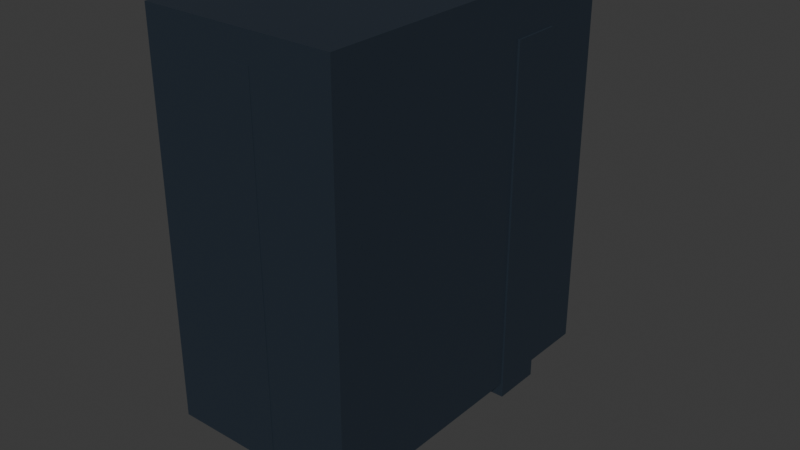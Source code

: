 # Source: hub.blend  (saved by Blender 5.1.29; exported with 4.5.12 LTS)
import bpy
from mathutils import Matrix  # noqa: F401  (used for matrix-valued properties, if any)

bpy.ops.wm.read_factory_settings(use_empty=True)
scene = bpy.context.scene
scene.name = 'Scene'

# ---- materials (node trees are filled in below, after node groups)
mat_brick_wall_world = bpy.data.materials.new('Brick Wall World')
mat_brick_wall_world.use_backface_culling_lightprobe_volume = False
mat_brick_floor = bpy.data.materials.new('Brick Floor')
mat_brick_floor.use_backface_culling_lightprobe_volume = False

# ---- material node trees
mat_brick_wall_world.use_nodes = True; mat_brick_wall_world.node_tree.nodes.clear()
_N = mat_brick_wall_world.node_tree.nodes; _L = mat_brick_wall_world.node_tree.links
n0 = _N.new('ShaderNodeBsdfPrincipled'); n0.name = 'Principled BSDF'; n0.location = (406, 372)
n0.inputs[2].default_value = 0.6127
n1 = _N.new('ShaderNodeOutputMaterial'); n1.name = 'Material Output'; n1.location = (809, 350)
n2 = _N.new('ShaderNodeMix'); n2.name = 'Mix'; n2.location = (226, 388)
n2.data_type = 'RGBA'
n2.blend_type = 'MULTIPLY'
n2.inputs[6].default_value = (0.01949, 0.03285, 0.05173, 1.0)
n3 = _N.new('ShaderNodeNormalMap'); n3.name = 'Normal Map'; n3.location = (177, 41)
n3.inputs[0].default_value = 0.4
_L.new(n0.outputs[0], n1.inputs[0])
_L.new(n2.outputs[2], n0.inputs[0])
_L.new(n3.outputs[0], n0.inputs[5])
n1.is_active_output = True
mat_brick_floor.use_nodes = True; mat_brick_floor.node_tree.nodes.clear()
_N = mat_brick_floor.node_tree.nodes; _L = mat_brick_floor.node_tree.links
n0 = _N.new('ShaderNodeBsdfPrincipled'); n0.name = 'Principled BSDF'; n0.location = (231, 281)
n0.inputs[2].default_value = 0.3255
n1 = _N.new('ShaderNodeOutputMaterial'); n1.name = 'Material Output'; n1.location = (521, 281)
n2 = _N.new('ShaderNodeMix'); n2.name = 'Mix'; n2.location = (-9, 325)
n2.data_type = 'RGBA'
n2.blend_type = 'MULTIPLY'
n2.inputs[6].default_value = (0.3547, 0.3547, 0.3547, 1.0)
n3 = _N.new('ShaderNodeNormalMap'); n3.name = 'Normal Map'; n3.location = (43, -17)
n3.inputs[0].default_value = 1.9
_L.new(n0.outputs[0], n1.inputs[0])
_L.new(n2.outputs[2], n0.inputs[0])
_L.new(n3.outputs[0], n0.inputs[5])
n1.is_active_output = True

# ---- world
world_world = bpy.data.worlds.new('World'); scene.world = world_world
world_world.use_nodes = True; world_world.node_tree.nodes.clear()
_N = world_world.node_tree.nodes; _L = world_world.node_tree.links
n0 = _N.new('ShaderNodeOutputWorld'); n0.name = 'World Output'; n0.location = (300, 300)
n1 = _N.new('ShaderNodeBackground'); n1.name = 'Background'; n1.location = (10, 300)
n1.inputs[0].default_value = (0.05088, 0.05088, 0.05088, 1.0)
_L.new(n1.outputs[0], n0.inputs[0])
n0.is_active_output = True
world_world.color = (0.05088, 0.05088, 0.05088)
world_world.sun_shadow_jitter_overblur = 0.0

# ---- meshes
me_mesh_0 = bpy.data.meshes.new('Mesh_0')
me_mesh_0.from_pydata([(-5.239, -6.741, 265.3), (1.823, -6.741, 265.3), (8.273, 8.75, 265.3), (8.273, -8.75, 265.3), (8.273, 8.75, -30.26), (-8.273, 8.75, 265.3), (-8.273, -8.75, -30.26), (8.273, -8.75, -30.26), (-8.273, 8.75, -30.26), (-8.273, -8.75, 265.3), (-5.239, 6.963, 265.3), (-5.239, 6.963, 267.6), (-5.239, -6.741, 267.6), (1.823, -6.741, 267.6), (1.823, 6.963, 265.3), (1.823, 6.963, 267.6), (-33.27, -13.75, 264.7), (-23.27, -13.75, 264.7), (-33.27, -13.75, 269.7), (-23.27, -13.75, 269.7), (-33.27, -23.75, 274.7), (-23.27, -23.75, 274.7), (-23.27, -23.75, 269.7), (-33.27, -23.75, 269.7), (-40.77, -23.75, -30.26), (-40.77, -46.25, -30.26), (-15.77, -46.25, 274.7), (-40.77, -46.25, 274.7), (-15.77, -46.25, -30.26), (-40.77, -23.75, 274.7), (-15.77, -23.75, 274.7), (-15.77, -23.75, -30.26), (-53.27, 13.75, 257.2), (-53.27, 13.75, -30.26), (-67.67, 13.75, -30.26), (-67.67, 33.75, -30.26), (-53.27, 33.75, -30.26), (-67.67, 33.75, 257.2), (-67.67, 13.75, 257.2), (-45.77, 83.75, 239.7), (-45.77, 83.75, -30.26), (-50.77, 88.75, -30.26), (-50.77, 83.75, -30.26), (-45.77, 88.75, -30.26), (-45.77, 88.75, 237.2), (-50.77, 83.75, 232.2), (-45.77, 83.75, 232.2), (-10.77, 83.75, -30.26), (-5.773, 88.75, -30.26), (-10.77, 88.75, -30.26), (-5.773, 83.75, -30.26), (-10.77, 88.75, 237.2), (-10.77, 83.75, 237.2), (-45.77, 83.01, 235.7), (-45.77, 81.64, 239.3), (-50.77, 81.64, 239.3), (-45.77, 82.05, 237.1), (-50.77, 82.05, 237.1), (-50.77, 83.01, 235.7), (-25.77, 56.25, 269.7), (-25.77, 56.25, 264.7), (-25.77, 83.75, 257.2), (-30.77, 83.75, 252.2), (-30.77, 56.25, 264.7), (-30.77, 56.25, 269.7), (-25.77, 83.75, 252.2), (-50.77, 88.75, 239.7), (-30.77, 88.75, 249.7), (-50.77, 83.75, 239.7), (-45.77, 83.75, 237.2), (-30.77, 83.75, 249.7), (-25.77, 88.75, 249.7), (-5.773, 88.75, 239.7), (-5.773, 83.75, 239.7), (-30.77, 83.75, 242.2), (-30.77, 83.75, 257.2), (-30.77, 88.75, 257.2), (-25.77, 83.75, 249.7), (-25.77, 88.75, 242.2), (-27.44, 83.75, 252.2), (-30.77, 88.75, 242.2), (-25.77, 88.75, 257.2), (-3.273, 53.25, -30.26), (6.727, 53.25, 257.2), (-3.273, 38.25, 257.2), (6.727, 38.25, 257.2), (-3.273, 53.25, 257.2), (6.727, 38.25, -30.26), (6.727, 53.25, -30.26), (-3.273, 38.25, -30.26), (-35.77, 92.5, -30.26), (-20.77, 92.5, 242.2), (-20.77, 92.5, -30.26), (-20.77, 60.0, -30.26), (-35.77, 60.0, 242.2), (-35.77, 60.0, -30.26), (-25.77, 83.75, 242.2), (-20.77, 60.0, 242.2), (-35.77, 92.5, 242.2), (-58.27, 8.75, -30.26), (-58.27, 3.75, -30.26), (-58.27, 3.75, 257.2), (-58.27, 8.75, 257.2), (-53.27, 8.75, -30.26), (-53.27, 3.75, -30.26), (-53.27, 3.75, 257.2), (-53.27, 8.75, 257.2), (-58.27, -3.198, -30.26), (-58.27, -3.198, 257.2), (-53.27, -3.198, -30.26), (-58.27, -10.7, -30.26), (-58.27, -10.7, 257.2), (-53.27, -10.7, 257.2), (-53.27, -3.198, 257.2), (-58.27, 33.75, 257.2), (-58.27, 33.75, -30.26), (-58.27, 61.25, 257.2), (-53.27, 33.75, 257.2), (-53.27, 56.25, 257.2), (-58.27, 61.25, -30.26), (-13.27, 61.25, 257.2), (-13.27, 56.25, 257.2), (-13.27, 56.25, -30.26), (-13.27, 61.25, -30.26), (-53.27, 61.25, -30.26), (-53.27, 61.25, -30.26), (-50.77, -13.75, -30.26), (-50.77, -18.75, 257.2), (-8.273, -18.75, 257.2), (-8.273, -18.75, -30.26), (-50.77, -18.75, -30.26), (-8.273, -13.75, -30.26), (-8.273, -13.75, 257.2), (-50.77, -13.75, 257.2), (-53.27, 56.25, -30.26), (-53.27, 56.25, 269.7), (-53.27, -13.75, 269.7), (-3.273, -13.75, 269.7), (-53.27, -13.75, -30.26), (-3.273, -13.75, -30.26), (-3.273, 56.25, 269.7), (-3.273, 56.25, -30.26), (-53.27, -10.7, -30.26)], [(79, 62), (79, 65), (89, 82), (95, 93)], [(21, 22, 17, 19), (9, 6, 7, 3), (43, 41, 66, 44), (6, 9, 5, 8), (137, 140, 135, 136), (2, 5, 9, 3), (15, 11, 12, 13), (0, 1, 13, 12), (14, 10, 11, 15), (15, 13, 1, 14), (138, 139, 137, 136), (18, 20, 21, 19), (16, 23, 20, 18), (10, 5, 9, 0), (25, 27, 29, 24), (29, 30, 31, 24), (25, 28, 26, 27), (26, 30, 29, 27), (31, 30, 26, 28), (37, 38, 32, 117), (38, 34, 33, 32), (34, 38, 37, 35), (40, 46, 45, 42), (66, 45, 68), (44, 46, 40, 43), (141, 140, 137, 139), (42, 45, 66, 41), (4, 8, 5, 2), (51, 72, 48, 49), (48, 72, 73, 50), (52, 47, 50, 73), (68, 55, 54, 39), (55, 57, 56, 54), (56, 39, 54), (53, 39, 56), (53, 46, 39), (131, 132, 128, 129), (128, 132, 133, 127), (100, 101, 102, 99), (68, 57, 55), (68, 58, 57), (58, 68, 45), (63, 64, 75, 62), (63, 62, 65, 60), (75, 68, 70), (44, 66, 67), (67, 66, 76), (68, 69, 70), (70, 69, 44, 67), (52, 77, 71), (61, 65, 73), (51, 71, 72), (65, 77, 73), (71, 81, 72), (81, 61, 73, 72), (71, 51, 52), (73, 77, 52), (52, 51, 73), (73, 51, 72), (76, 75, 61, 81), (77, 96, 78, 71), (76, 81, 71, 67), (67, 80, 74, 70), (62, 70, 77, 65), (97, 91, 98, 94), (62, 75, 70), (67, 71, 78, 80), (83, 88, 82, 86), (92, 90, 98, 91), (95, 94, 98, 90), (92, 91, 97, 93), (102, 106, 103, 99), (100, 104, 105, 101), (105, 106, 102, 101), (103, 106, 105, 104), (110, 111, 108, 107), (108, 113, 109, 107), (116, 119, 115, 114), (130, 129, 128, 127), (118, 121, 120, 116), (124, 119, 116, 120, 123), (122, 123, 120, 121), (130, 127, 133, 126), (123, 125, 124), (17, 22, 23, 16), (7, 4, 2, 3), (58, 45, 46, 53), (57, 58, 53, 56), (138, 136, 135, 134), (135, 140, 141, 134), (11, 10, 0, 12), (47, 52, 51, 49), (51, 52, 73, 72), (118, 116, 114, 117), (85, 83, 86, 84), (85, 87, 88, 83), (87, 85, 84, 89), (111, 112, 113, 108), (37, 117, 36, 35), (65, 61, 59, 60), (75, 64, 59, 61), (76, 66, 68, 75), (77, 70, 74, 96), (44, 69, 46), (110, 142, 112, 111)])
_uv = me_mesh_0.uv_layers.new(name='UVMap')
_uv.uv.foreach_set('vector', [0.5, 0.5, 0.5, 0.25, 1.0, 0.0, 1.0, 0.25, 1.0, 1.0, 1.0, 0.0, 0.0, 0.0, 0.0, 1.0, 0.0, 1.0, 1.0, 1.0, 1.0, 0.0, 0.0, 0.0, 1.0, 0.0, 0.0, 0.0, 0.0, 1.0, 1.0, 1.0, 0.0, 1.0, 1.0, 1.0, 1.0, 0.0, 0.0, 0.0, 0.0, 0.0, 0.0, 0.0, 0.0, 0.0, 0.0, 0.0, 1.0, 1.0, 1.0, 0.0, 0.0, 0.0, 0.0, 1.0, 1.0, 0.7618, 0.0, 0.7618, 0.0, 1.0, 1.0, 1.0, 0.0, 0.2382, 1.0, 0.2382, 1.0, 0.0, 0.0, 0.0, 0.0, 0.0, 0.0, 1.0, 0.2382, 1.0, 0.2382, 0.0, 0.0, 1.0, 0.0, 0.0, 0.0, 1.0, 0.0, 0.0, 0.0, 0.875, 0.0, 0.75, 1.0, 0.75, 1.0, 0.875, 0.0, 0.0, 0.5, 0.25, 0.5, 0.5, 0.0, 0.25, 0.8979, 0.1834, 1.0, 0.0, 0.0, 0.0, 0.1148, 0.1834, 1.0, 0.0, 0.0, 0.0, 0.0, 1.0, 1.0, 1.0, 1.0, 0.0, 0.0, 0.0, 0.0, 1.0, 1.0, 1.0, 1.0, 0.0, 0.0, 0.0, 0.0, 1.0, 1.0, 1.0, 0.0, 1.0, 1.0, 1.0, 1.0, 0.0, 0.0, 0.0, 1.0, 0.0, 0.0, 0.0, 0.0, 1.0, 1.0, 1.0, 1.0, 0.0, 0.0, 0.0, 0.0, 1.0, 1.0, 1.0, 1.0, 1.0, 1.0, 0.0, 0.0, 0.0, 0.0, 1.0, 1.0, 0.0, 0.0, 0.0, 0.0, 1.0, 1.0, 1.0, 0.0, 0.0, 0.0, 0.9725, 1.0, 0.9725, 1.0, 0.0, 0.0, 1.0, 0.02752, 0.0, 0.0, 0.0, 0.0, 0.0, 0.0, 0.9725, 0.0, 0.0, 1.0, 0.0, 1.0, 0.0, 0.0, 0.0, 0.0, 1.0, 1.0, 1.0, 1.0, 0.0, 1.0, 0.9725, 0.0, 1.0, 1.0, 1.0, 0.0, 1.0, 1.0, 1.0, 1.0, 0.0, 0.0, 0.0, 1.0, 0.0, 0.0, 0.0, 0.0, 1.0, 1.0, 1.0, 1.0, 0.0, 0.0, 0.0, 0.0, 1.0, 1.0, 1.0, 1.0, 1.0, 1.0, 0.0, 0.0, 0.0, 0.0, 1.0, 1.0, 0.7, 1.0, 0.8, 0.0, 0.8, 0.0, 0.7, 1.0, 0.8, 1.0, 0.9, 0.0, 0.9, 0.0, 0.8, 0.09591, 0.3253, 0.5, 0.5, 0.0, 0.4709, 0.3237, 0.2311, 0.5, 0.5, 0.09591, 0.3253, 0.3237, 0.2311, 0.5, 0.0, 0.5, 0.5, 1.0, 0.0, 0.0, 0.0, 0.0, 1.0, 1.0, 1.0, 0.0, 1.0, 1.0, 1.0, 1.0, 0.0, 0.0, 0.0, 1.0, 0.0, 0.0, 0.0, 0.0, 1.0, 1.0, 1.0, 0.5, 0.5, 0.9041, 0.3253, 1.0, 0.4709, 0.5, 0.5, 0.6763, 0.2311, 0.9041, 0.3253, 0.6763, 0.2311, 0.5, 0.5, 0.5, 0.0, 0.5, 0.3571, 0.5, 0.5, 0.0, 0.1429, 1.0, 0.6667, 0.5, 0.3571, 0.0, 0.0, 0.5, 0.375, 0.0, 0.0, 0.5, 0.5, 0.0, 0.0625, 0.5, 0.3125, 0.875, 0.0, 1.0, 0.0625, 0.5, 0.3125, 0.5, 0.3125, 1.0, 0.0625, 0.5, 0.5, 0.0, 0.0625, 0.125, 0.0, 0.5, 0.3125, 1.0, 0.5, 0.125, 0.0, 0.875, 0.0, 0.5, 1.0, 1.0, 0.625, 1.0, 0.75, 0.0, 0.75, 0.5, 0.5, 0.5, 0.375, 1.0, 0.0625, 0.125, 0.0, 0.5, 0.3125, 0.0, 0.0625, 0.5, 0.375, 0.5, 0.3125, 1.0, 0.0625, 0.5, 0.3125, 0.5, 0.5, 0.0, 0.0625, 0.0, 0.0, 0.0, 0.0, 0.0, 0.0, 0.0, 0.0, 0.0, 0.75, 0.0, 0.625, 1.0, 0.625, 1.0, 0.0625, 0.5, 0.3125, 0.875, 0.0, 1.0, 0.625, 0.0, 0.625, 1.0, 0.5, 1.0, 0.5, 0.0, 0.625, 0.0, 0.5, 1.0, 0.0, 0.0, 0.1429, 1.0, 0.875, 0.0, 0.0, 0.0, 0.5, 0.0, 0.000767, 0.8846, 0.6667, 0.5, 0.0, 1.0, 0.0, 0.0, 0.0, 0.5, 0.3125, 0.5, 1.0, 0.5, 1.0, 0.9992, 1.0, 0.7308, 0.3333, 1.0, 0.5, 1.0, 0.6667, 1.0, 0.5, 0.0, 0.5, 0.5, 0.375, 0.0, 1.0, 0.0, 0.0, 0.0, 1.0, 0.0, 0.0, 1.0, 0.6667, 1.0, 1.0, 1.0, 0.5, 0.5, 1.0, 0.5, 0.0, 0.8846, 0.6667, 0.9992, 1.0, 0.0, 0.0, 1.0, 0.0, 0.0, 0.0, 0.0, 0.0, 1.0, 0.0, 1.0, 1.0, 0.0, 1.0, 0.0, 0.0, 0.0, 0.0, 0.0, 0.0, 0.0, 1.0, 1.0, 1.0, 1.0, 0.0, 0.0, 0.0, 0.0, 1.0, 0.0, 0.0, 1.0, 0.0, 0.0, 0.0, 0.0, 1.0, 1.0, 1.0, 1.0, 0.0, 0.0, 0.0, 0.0, 1.0, 1.0, 1.0, 0.0, 1.0, 1.0, 1.0, 1.0, 0.0, 0.0, 0.0, 1.0, 0.0, 0.0, 0.0, 0.0, 1.0, 1.0, 1.0, 1.0, 0.0, 1.0, 1.0, 1.0, 0.0, 1.0, 1.0, 1.0, 0.0, 0.0, 0.0, 0.0, 0.0, 1.0, 1.0, 0.0, 1.0, 1.0, 1.0, 1.0, 0.0, 0.0, 0.0, 1.0, 0.0, 0.0, 0.0, 0.0, 1.0, 1.0, 1.0, 0.0, 0.0, 0.0, 1.0, 1.0, 1.0, 1.0, 0.0, 0.0, 1.0, 1.0, 1.0, 1.0, 0.0, 0.0, 0.0, 0.0, 1.0, 1.0, 1.0, 1.0, 0.0, 0.0, 0.0, 0.0, 1.0, 1.0, 0.0, 0.0, 0.0, 0.0, 1.0, 1.0, 1.0, 0.0, 1.0, 1.0, 1.0, 1.0, 0.9756, 1.0, 0.5, 1.0, 0.625, 0.0, 0.625, 0.0, 0.5, 1.0, 1.0, 1.0, 0.0, 0.0, 0.0, 0.0, 1.0, 1.0, 0.5, 1.0, 0.6, 0.0, 0.6, 0.0, 0.5, 1.0, 0.9, 1.0, 1.0, 0.0, 1.0, 0.0, 0.9, 1.0, 0.0, 0.0, 0.0, 0.0, 1.0, 1.0, 1.0, 1.0, 0.0, 0.0, 0.0, 0.0, 1.0, 1.0, 1.0, 0.0, 1.0, 0.2382, 1.0, 0.2382, 0.0, 0.0, 0.0, 1.0, 0.0, 0.0, 0.0, 0.0, 1.0, 1.0, 1.0, 1.0, 0.0, 0.0, 0.0, 0.0, 1.0, 1.0, 1.0, 0.8182, 1.0, 1.0, 0.0, 0.0, 0.0, 0.0, 1.0, 0.0, 0.0, 0.0, 0.0, 0.0, 0.0, 0.0, 0.0, 0.0, 0.0, 0.0, 0.0, 1.0, 0.0, 0.0, 0.0, 0.0, 0.0, 0.0, 0.0, 0.0, 0.0, 0.0, 0.0, 1.0, 1.0, 0.0, 1.0, 0.0, 0.0, 1.0, 0.0, 0.0, 1.0, 1.0, 1.0, 1.0, 0.0, 1.0, 1.0, 0.5, 0.375, 0.5, 0.5, 0.0, 0.0, 0.0, 0.0, 0.0, 0.1429, 0.5, 0.5, 0.0, 0.0, 1.0, 0.875, 0.5, 0.5, 1.0, 0.0625, 0.0, 0.0, 0.5, 0.5, 0.0, 0.5, 1.0, 0.5, 0.7308, 0.3333, 0.0, 0.000767, 0.875, 0.0, 0.125, 0.0, 0.0, 0.9725, 1.0, 0.0, 0.0, 0.0, 0.0, 1.0, 1.0, 1.0])
me_mesh_0.materials.append(mat_brick_wall_world)
me_mesh_0.update()
me_mesh_0.normals_split_custom_set([tuple(v) for v in zip(*[iter([1.0, -3.052e-07, 0.0, 1.0, -3.052e-07, 0.0, 1.0, -3.052e-07, 0.0, 1.0, -3.052e-07, 0.0, 0.0, -1.0, 1.707e-09, 0.0, -1.0, 1.707e-09, 0.0, -1.0, 1.707e-09, 0.0, -1.0, 1.707e-09, 0.0, 1.0, 0.0, 0.0, 1.0, 0.0, 0.0, 1.0, 0.0, 0.0, 1.0, 0.0, -1.0, 0.0, -3.227e-09, -1.0, 0.0, -3.227e-09, -1.0, 0.0, -3.227e-09, -1.0, 0.0, -3.227e-09, 0.0, 0.0, 1.0, 0.0, 0.0, 1.0, 0.0, 0.0, 1.0, 0.0, 0.0, 1.0, 0.0, 0.0, 1.0, 0.0, 0.0, 1.0, 0.0, 0.0, 1.0, 0.0, 0.0, 1.0, 0.0, 0.0, 1.0, 0.0, 0.0, 1.0, 0.0, 0.0, 1.0, 0.0, 0.0, 1.0, 0.0, -1.0, 0.0, 0.0, -1.0, 0.0, 0.0, -1.0, 0.0, 0.0, -1.0, 0.0, 0.0, 1.0, 0.0, 0.0, 1.0, 0.0, 0.0, 1.0, 0.0, 0.0, 1.0, 0.0, 1.0, 0.0, 0.0, 1.0, 0.0, 0.0, 1.0, 0.0, 0.0, 1.0, 0.0, 0.0, 0.0, -1.0, 0.0, 0.0, -1.0, 0.0, 0.0, -1.0, 0.0, 0.0, -1.0, 0.0, 0.0, 0.4472, 0.8944, 0.0, 0.4472, 0.8944, 0.0, 0.4472, 0.8944, 0.0, 0.4472, 0.8944, -1.0, 0.0, 0.0, -1.0, 0.0, 0.0, -1.0, 0.0, 0.0, -1.0, 0.0, 0.0, 7.735e-06, 0.0, 1.0, 7.735e-06, 0.0, 1.0, 7.735e-06, 0.0, 1.0, 7.735e-06, 0.0, 1.0, -1.0, 0.0, 0.0, -1.0, 0.0, 0.0, -1.0, 0.0, 0.0, -1.0, 0.0, 0.0, 0.0, 1.0, 0.0, 0.0, 1.0, 0.0, 0.0, 1.0, 0.0, 0.0, 1.0, 0.0, 0.0, -1.0, -1.601e-08, 0.0, -1.0, -1.601e-08, 0.0, -1.0, -1.601e-08, 0.0, -1.0, -1.601e-08, 0.0, 0.0, 1.0, 0.0, 0.0, 1.0, 0.0, 0.0, 1.0, 0.0, 0.0, 1.0, 1.0, 0.0, 0.0, 1.0, 0.0, 0.0, 1.0, 0.0, 0.0, 1.0, 0.0, 0.0, 0.0, 0.0, 1.0, 0.0, 0.0, 1.0, 0.0, 0.0, 1.0, 0.0, 0.0, 1.0, 0.0, -1.0, 0.0, 0.0, -1.0, 0.0, 0.0, -1.0, 0.0, 0.0, -1.0, 0.0, -1.0, 0.0, 0.0, -1.0, 0.0, 0.0, -1.0, 0.0, 0.0, -1.0, 0.0, 0.0, 0.0, -1.0, 0.0, 0.0, -1.0, 0.0, 0.0, -1.0, 0.0, 0.0, -1.0, 0.0, -1.0, 0.0, 0.0, -1.0, 0.0, 0.0, -1.0, 0.0, 0.0, 1.0, 0.0, 0.0, 1.0, 0.0, 0.0, 1.0, 0.0, 0.0, 1.0, 0.0, 0.0, 1.0, 0.0, 0.0, 1.0, 0.0, 0.0, 1.0, 0.0, 0.0, 1.0, 0.0, 0.0, -1.0, 0.0, 0.0, -1.0, 0.0, 0.0, -1.0, 0.0, 0.0, -1.0, 0.0, 0.0, 0.0, 1.0, 3.121e-09, 0.0, 1.0, 3.121e-09, 0.0, 1.0, 3.121e-09, 0.0, 1.0, 3.121e-09, 0.0, 1.0, 0.0, 0.0, 1.0, 0.0, 0.0, 1.0, 0.0, 0.0, 1.0, 0.0, 1.0, 0.0, 0.0, 1.0, 0.0, 0.0, 1.0, 0.0, 0.0, 1.0, 0.0, 0.0, 0.0, -1.0, 0.0, 0.0, -1.0, 0.0, 0.0, -1.0, 0.0, 0.0, -1.0, 0.0, 0.0, -0.2028, 0.9792, 0.0, -0.2028, 0.9792, 0.0, -0.2028, 0.9792, 0.0, -0.2028, 0.9792, 0.0, -0.9833, -0.1819, 0.0, -0.9833, -0.1819, 0.0, -0.9833, -0.1819, 0.0, -0.9833, -0.1819, 1.0, 2.395e-06, 0.0, 1.0, 2.395e-06, 0.0, 1.0, 2.395e-06, 0.0, 1.0, -3.102e-06, 0.0, 1.0, -3.102e-06, 0.0, 1.0, -3.102e-06, 0.0, 1.0, 0.0, 0.0, 1.0, 0.0, 0.0, 1.0, 0.0, 0.0, 1.0, 0.0, 0.0, 1.0, 0.0, 0.0, 1.0, 0.0, 0.0, 1.0, 0.0, 0.0, 0.0, 0.0, 1.0, 0.0, 0.0, 1.0, 0.0, 0.0, 1.0, 0.0, 0.0, 1.0, -1.0, 0.0, 0.0, -1.0, 0.0, 0.0, -1.0, 0.0, 0.0, -1.0, 0.0, 0.0, -1.0, -3.193e-06, 0.0, -1.0, -3.193e-06, 0.0, -1.0, -3.193e-06, 0.0, -1.0, 3.102e-06, 0.0, -1.0, 3.102e-06, 0.0, -1.0, 3.102e-06, 0.0, -1.0, 0.0, 0.0, -1.0, 0.0, 0.0, -1.0, 0.0, 0.0, -1.0, 0.0, 0.0, -1.0, 0.0, 0.0, -1.0, 0.0, 0.0, -1.0, 0.0, 0.0, 0.0, -0.4138, -0.9104, 0.0, -0.4138, -0.9104, 0.0, -0.4138, -0.9104, 0.0, -0.4138, -0.9104, 0.0, -1.0, 0.0, 0.0, -1.0, 0.0, 0.0, -1.0, 0.0, 0.0, 1.0, 0.0, 0.0, 1.0, 0.0, 0.0, 1.0, 0.0, 0.0, 1.0, 0.0, 0.0, 1.0, 0.0, 0.0, 1.0, 0.0, 0.0, -1.0, 0.0, 0.0, -1.0, 0.0, 0.0, -1.0, 0.0, 0.6402, 0.0, -0.7682, 0.6402, 0.0, -0.7682, 0.6402, 0.0, -0.7682, 0.6402, 0.0, -0.7682, -0.6402, 0.0, -0.7682, -0.6402, 0.0, -0.7682, -0.6402, 0.0, -0.7682, 0.0, -1.0, 0.0, 0.0, -1.0, 0.0, 0.0, -1.0, 0.0, 0.0, 1.0, 0.0, 0.0, 1.0, 0.0, 0.0, 1.0, 0.0, 0.0, -1.0, 0.0, 0.0, -1.0, 0.0, 0.0, -1.0, 0.0, 0.0, 1.0, 0.0, 0.0, 1.0, 0.0, 0.0, 1.0, 0.0, 0.6585, 0.0, 0.7526, 0.6585, 0.0, 0.7526, 0.6585, 0.0, 0.7526, 0.6585, 0.0, 0.7526, -0.6402, 0.0, -0.7682, -0.6402, 0.0, -0.7682, -0.6402, 0.0, -0.7682, 0.0, -1.0, 0.0, 0.0, -1.0, 0.0, 0.0, -1.0, 0.0, 0.4472, 0.0, -0.8944, 0.4472, 0.0, -0.8944, 0.4472, 0.0, -0.8944, 0.4472, 0.0, -0.8944, 0.4472, 0.0, -0.8944, 0.4472, 0.0, -0.8944, 0.0, 0.0, 1.0, 0.0, 0.0, 1.0, 0.0, 0.0, 1.0, 0.0, 0.0, 1.0, 1.0, 0.0, 0.0, 1.0, 0.0, 0.0, 1.0, 0.0, 0.0, 1.0, 0.0, 0.0, 0.0, 1.0, 0.0, 0.0, 1.0, 0.0, 0.0, 1.0, 0.0, 0.0, 1.0, 0.0, -1.0, 0.0, 0.0, -1.0, 0.0, 0.0, -1.0, 0.0, 0.0, -1.0, 0.0, 0.0, 0.0, -1.0, 0.0, 0.0, -1.0, 0.0, 0.0, -1.0, 0.0, 0.0, -1.0, 0.0, 0.0, 0.0, 1.0, 0.0, 0.0, 1.0, 0.0, 0.0, 1.0, 0.0, 0.0, 1.0, 0.0, 0.0, 0.0, 0.0, 0.0, 0.0, 0.0, 0.0, 0.0, 0.0, 1.0, 0.0, 0.0, 1.0, 0.0, 0.0, 1.0, 0.0, 0.0, 1.0, 0.0, 0.0, 1.0, 0.0, 0.0, 1.0, 0.0, 0.0, 1.0, 0.0, 0.0, 1.0, 0.0, 0.0, 1.0, 0.0, 0.0, 1.0, 0.0, 0.0, 1.0, 0.0, 0.0, 1.0, 0.0, -1.0, 0.0, 0.0, -1.0, 0.0, 0.0, -1.0, 0.0, 0.0, -1.0, 0.0, 0.0, 1.0, 0.0, 0.0, 1.0, 0.0, 0.0, 1.0, 0.0, 0.0, 1.0, 0.0, 0.0, 0.0, 1.0, 0.0, 0.0, 1.0, 0.0, 0.0, 1.0, 0.0, 0.0, 1.0, 0.0, 0.0, -1.0, 0.0, 0.0, -1.0, 0.0, 0.0, -1.0, 0.0, 0.0, -1.0, 0.0, 0.0, 0.0, 1.0, 0.0, 0.0, 1.0, 0.0, 0.0, 1.0, 0.0, 0.0, 1.0, 1.0, 0.0, 0.0, 1.0, 0.0, 0.0, 1.0, 0.0, 0.0, 1.0, 0.0, 0.0, -1.0, 0.0, 0.0, -1.0, 0.0, 0.0, -1.0, 0.0, 0.0, -1.0, 0.0, 0.0, 0.0, 1.0, 6.634e-09, 0.0, 1.0, 6.634e-09, 0.0, 1.0, 6.634e-09, 0.0, 1.0, 6.634e-09, -1.0, 0.0, 0.0, -1.0, 0.0, 0.0, -1.0, 0.0, 0.0, -1.0, 0.0, 0.0, 0.0, -1.0, 0.0, 0.0, -1.0, 0.0, 0.0, -1.0, 0.0, 0.0, -1.0, 0.0, 0.0, 0.0, 1.0, 0.0, 0.0, 1.0, 0.0, 0.0, 1.0, 0.0, 0.0, 1.0, 0.0, 1.0, 0.0, 0.0, 1.0, 0.0, 0.0, 1.0, 0.0, 0.0, 1.0, 0.0, 0.0, 1.0, 0.0, 1.0, 0.0, 0.0, 1.0, 0.0, 0.0, 1.0, 0.0, 0.0, 1.0, 0.0, 0.0, -1.0, 0.0, 0.0, -1.0, 0.0, 0.0, -1.0, 0.0, 0.0, -1.0, 0.0, 0.0, 0.0, 0.0, 1.0, 0.0, 0.0, 1.0, 0.0, 0.0, 1.0, 0.0, -0.4472, -0.8944, 0.0, -0.4472, -0.8944, 0.0, -0.4472, -0.8944, 0.0, -0.4472, -0.8944, 1.0, 0.0, -3.227e-09, 1.0, 0.0, -3.227e-09, 1.0, 0.0, -3.227e-09, 1.0, 0.0, -3.227e-09, 0.0, -0.9778, -0.2094, 0.0, -0.9778, -0.2094, 0.0, -0.9778, -0.2094, 0.0, -0.9778, -0.2094, 0.0, -0.827, -0.5622, 0.0, -0.827, -0.5622, 0.0, -0.827, -0.5622, 0.0, -0.827, -0.5622, -1.0, 0.0, 0.0, -1.0, 0.0, 0.0, -1.0, 0.0, 0.0, -1.0, 0.0, 0.0, 0.0, 1.0, 0.0, 0.0, 1.0, 0.0, 0.0, 1.0, 0.0, 0.0, 1.0, 0.0, -1.0, 0.0, 0.0, -1.0, 0.0, 0.0, -1.0, 0.0, 0.0, -1.0, 0.0, 0.0, -1.0, 0.0, 0.0, -1.0, 0.0, 0.0, -1.0, 0.0, 0.0, -1.0, 0.0, 0.0, -3.567e-05, -5.333e-09, 1.0, -8.363e-05, 0.0, 1.0, -3.567e-05, 2.146e-05, 1.0, -8.363e-05, -2.136e-05, 1.0, 0.0, 0.0, 1.0, 0.0, 0.0, 1.0, 0.0, 0.0, 1.0, 0.0, 0.0, 1.0, 0.0, 0.0, 1.0, 0.0, 0.0, 1.0, 0.0, 0.0, 1.0, 0.0, 0.0, 1.0, 1.0, 0.0, 0.0, 1.0, 0.0, 0.0, 1.0, 0.0, 0.0, 1.0, 0.0, 0.0, 0.0, -1.0, 0.0, 0.0, -1.0, 0.0, 0.0, -1.0, 0.0, 0.0, -1.0, 0.0, 0.0, 0.0, 1.0, 0.0, 0.0, 1.0, 0.0, 0.0, 1.0, 0.0, 0.0, 1.0, 0.0, 1.0, 0.0, 0.0, 1.0, 0.0, 0.0, 1.0, 0.0, 0.0, 1.0, 0.0, 1.0, 0.0, 0.0, 1.0, 0.0, 0.0, 1.0, 0.0, 0.0, 1.0, 0.0, 0.0, 0.0, 0.4138, 0.9104, 0.0, 0.4138, 0.9104, 0.0, 0.4138, 0.9104, 0.0, 0.4138, 0.9104, -0.6585, 0.0, 0.7526, -0.6585, 0.0, 0.7526, -0.6585, 0.0, 0.7526, -0.6585, 0.0, 0.7526, 0.0, -1.0, 0.0, 0.0, -1.0, 0.0, 0.0, -1.0, 0.0, 0.0, -1.0, 0.0, 1.0, 0.0, 0.0, 1.0, 0.0, 0.0, 1.0, 0.0, 0.0, 0.0, -1.0, -7.961e-09, 0.0, -1.0, -7.961e-09, 0.0, -1.0, -7.961e-09, 0.0, -1.0, -7.961e-09])] * 3)])
me_mesh_1 = bpy.data.meshes.new('Mesh_1')
me_mesh_1.from_pydata([(-0.02672, 239.1, -14.45), (-28.43, 196.6, -27.12), (28.38, 239.1, -27.12), (-0.02672, 196.6, -14.45), (28.38, 196.6, -27.12), (-28.43, 239.1, -27.12), (-6.855e-07, 118.5, -300.0), (40.0, 140.0, -45.0), (0.0003853, 147.1, -334.8), (-11.19, 139.6, -334.8), (-8.564, 143.6, -334.8), (11.75, 146.7, -300.0), (15.54, 140.0, -45.0), (-5.0, 200.0, -40.0), (0.009649, 151.6, -300.0), (-4.635, 146.2, -334.8), (4.635, 123.8, -38.5), (15.27, 141.3, -300.0), (15.54, 130.0, -45.0), (-5.271e-07, 122.9, -38.5), (15.54, 130.0, -40.0), (5.0, 119.5, -40.0), (-12.11, 135.0, -334.8), (8.564, 126.4, -38.5), (6.326, 119.7, -300.0), (-4.635, 123.8, -38.5), (-6.326, 119.7, -38.5), (-5.0, 119.5, -40.0), (-7.45, 120.5, -40.0), (-7.208e-07, 118.5, -38.5), (-5.0, 150.5, -45.0), (15.27, 128.7, -38.5), (11.69, 123.3, -38.5), (6.326, 119.7, -38.5), (-11.19, 130.4, -334.8), (14.52, 127.6, -45.0), (11.69, 123.3, -300.0), (-23.66, 104.3, -40.0), (5.0, 119.5, -45.0), (-5.0, 70.0, -45.0), (-5.0, 70.0, -40.0), (11.19, 130.4, -38.5), (-8.564, 126.4, -334.8), (12.11, 135.0, -334.8), (5.0, 70.0, -45.0), (11.19, 139.6, -334.8), (6.258, 150.2, -300.0), (-31.38, 159.3, -45.0), (11.66, 146.7, -38.5), (1.993e-07, 151.5, -45.0), (7.414, 149.5, -45.0), (6.25, 150.3, -41.5), (6.326, 150.3, -41.5), (8.564, 143.6, -334.8), (4.635, 146.2, -38.49), (8.564, 143.6, -38.5), (11.19, 139.6, -38.5), (-5.0, 200.0, -45.0), (15.27, 128.7, -300.0), (16.53, 135.0, -300.0), (-31.38, 159.3, -40.02), (5.0, 70.0, -40.0), (40.0, 130.0, -40.0), (-24.31, 166.4, -39.98), (-7.446, 149.5, -45.0), (-7.382, 149.5, -39.83), (5.0, 200.0, -40.0), (5.0, 200.0, -45.0), (24.26, 103.7, -40.0), (24.26, 103.7, -45.0), (16.53, 135.0, -38.5), (14.52, 142.4, -45.0), (14.55, 142.4, -39.94), (15.27, 141.3, -38.5), (12.11, 135.0, -38.5), (15.54, 140.0, -40.0), (24.17, 166.3, -39.94), (6.781, 149.3, -39.55), (24.21, 166.2, -45.0), (-8.564, 126.4, -38.5), (-11.19, 130.4, -38.5), (4.635, 146.2, -334.8), (-15.27, 128.7, -38.5), (-15.27, 128.7, -300.0), (40.0, 140.0, -40.0), (14.52, 127.6, -40.0), (-6.326, 150.3, -300.0), (-15.54, 130.0, -40.0), (-15.27, 141.3, -38.5), (-11.69, 146.7, -38.5), (-14.52, 142.4, -45.0), (-5.0, 119.5, -45.0), (-7.45, 120.5, -45.0), (-6.326, 119.7, -300.0), (-15.54, 140.0, -40.0), (-40.0, 140.0, -40.0), (-15.54, 140.0, -45.0), (-40.0, 140.0, -45.0), (11.19, 130.4, -334.8), (7.45, 120.5, -45.0), (7.45, 120.5, -40.0), (-4.635, 123.8, -334.8), (-14.53, 142.4, -39.98), (-15.27, 141.3, -300.0), (-15.54, 130.0, -45.0), (-40.0, 130.0, -40.0), (5.0, 150.5, -45.0), (5.714, 150.4, -41.5), (7.45, 149.5, -41.5), (-11.69, 123.3, -300.0), (5.002, 150.5, -40.0), (-11.69, 123.3, -45.0), (-12.11, 135.0, -38.5), (-11.69, 123.3, -38.5), (-14.52, 127.6, -45.0), (-14.52, 127.6, -40.0), (-4.635, 146.2, -38.5), (-8.564, 143.6, -38.5), (-5.0, 150.5, -40.0), (-7.699, 149.8, -41.5), (-11.19, 139.6, -38.5), (-16.53, 135.0, -38.5), (-16.53, 135.0, -300.0), (8.564, 126.4, -334.8), (-0.005209, 151.5, -38.5), (-11.69, 146.7, -300.0), (-5.271e-07, 122.9, -334.8), (4.635, 123.8, -334.8), (0.0003853, 147.1, -38.5), (-18.78, 200.4, -300.0), (-18.78, 235.4, -27.81), (-5.059, 200.4, -41.5), (-18.78, 200.4, -27.81), (-18.78, 235.4, -300.0), (18.72, 200.4, -300.0), (18.72, 200.4, -27.81), (18.72, 235.4, -27.81), (18.72, 235.4, -300.0), (-80.0, 155.0, -300.0), (-40.0, 140.8, -23.09), (-40.0, 130.8, -23.09), (-68.8, 140.8, -32.77), (-60.0, 142.5, -10.0), (-60.0, 142.5, 2.5), (-40.0, 155.0, -10.0), (-40.0, 130.0, -45.0), (-40.0, 155.0, -300.0), (-40.0, 140.8, -32.77), (-60.0, 127.5, -10.0), (-40.0, 115.0, -300.0), (-80.0, 155.0, -10.0), (-80.0, 115.0, -300.0), (-40.0, 115.0, -10.0), (-75.0, 142.5, -10.0), (-80.0, 115.0, -10.0), (-65.0, 142.5, 2.5), (-68.8, 140.8, -23.09), (-68.8, 130.8, -32.77), (-68.8, 130.8, -23.09), (-60.0, 127.5, 2.5), (-65.0, 127.5, 2.5), (-75.0, 127.5, -10.0), (-40.0, 130.8, -32.77), (40.0, 115.0, -300.0), (80.0, 115.0, -300.0), (40.0, 130.0, -45.0), (40.0, 155.0, -300.0), (40.0, 115.0, -10.0), (40.0, 155.0, -10.0), (80.0, 115.0, -10.0), (80.0, 155.0, -10.0), (80.0, 155.0, -300.0), (7.443, 149.5, -41.5), (7.693, 200.4, -41.5), (7.738, 148.7, -38.53), (5.041, 150.4, -38.46), (7.699, 200.4, -38.51), (7.704, 149.8, -41.5), (5.055, 200.4, -41.5), (5.066, 200.4, -38.49), (5.059, 150.5, -41.5), (-5.059, 150.5, -39.93), (-7.699, 200.4, -38.5), (-7.699, 149.4, -38.5), (-5.059, 150.5, -41.5), (-7.699, 200.4, -41.5), (-5.059, 150.5, -38.5), (-6.326, 150.3, -38.5), (-5.059, 200.4, -38.5), (-43.11, 102.5, -300.0), (-30.73, 111.3, -45.0), (-30.73, 111.3, -40.0), (-43.11, 102.5, -37.85), (-32.5, 91.89, -300.0), (-23.66, 104.3, -45.0), (-32.5, 113.1, -300.0), (-32.5, 113.1, -37.85), (-21.89, 102.5, -37.85), (-32.5, 91.89, -37.85), (-21.89, 102.5, -300.0), (22.16, 101.6, -38.39), (31.33, 110.7, -40.0), (31.33, 110.7, -45.0), (32.76, 90.96, -38.39), (43.37, 101.6, -38.39), (32.76, 112.2, -38.39), (32.76, 112.2, -300.0), (22.16, 101.6, -300.0), (32.76, 90.96, -300.0), (43.37, 101.6, -300.0), (22.16, 168.3, -300.0), (43.37, 168.3, -300.0), (32.76, 178.9, -300.0), (32.76, 157.7, -300.0), (22.16, 168.3, -38.39), (32.76, 157.7, -38.39), (31.25, 159.2, -45.0), (31.22, 159.2, -40.06), (43.37, 168.3, -38.39), (32.76, 178.9, -38.39), (-22.43, 168.3, -300.0), (-43.64, 168.3, -300.0), (-33.04, 178.9, -300.0), (-43.64, 168.3, -38.39), (-33.04, 157.7, -38.39), (-24.31, 166.4, -45.0), (-33.04, 157.7, -300.0), (-33.04, 178.9, -38.39), (-22.43, 168.3, -38.39), (-0.1625, 144.8, -353.9), (-0.1625, 144.8, -37.57), (3.592, 144.1, -353.9), (3.592, 144.1, -37.57), (6.776, 141.9, -353.9), (6.776, 141.9, -37.57), (8.903, 138.8, -353.9), (8.903, 138.8, -37.57), (9.649, 135.0, -353.9), (9.649, 135.0, -37.57), (8.903, 131.2, -353.9), (8.903, 131.2, -37.57), (6.776, 128.1, -353.9), (6.776, 128.1, -37.57), (3.592, 125.9, -353.9), (3.592, 125.9, -37.57), (-0.1625, 125.2, -353.9), (-0.1625, 125.2, -37.57), (-3.917, 125.9, -353.9), (-3.917, 125.9, -37.57), (-7.101, 128.1, -353.9), (-7.101, 128.1, -37.57), (-9.228, 131.2, -353.9), (-9.228, 131.2, -37.57), (-9.975, 135.0, -353.9), (-9.975, 135.0, -37.57), (-9.228, 138.8, -353.9), (-9.228, 138.8, -37.57), (-7.101, 141.9, -353.9), (-7.101, 141.9, -37.57), (-3.917, 144.1, -353.9), (-3.917, 144.1, -37.57), (4.657e-08, 140.8, -218.3), (-0.1625, 140.6, -37.06), (2.151, 140.4, -218.3), (1.989, 140.2, -37.06), (3.975, 139.2, -218.3), (3.813, 139.0, -37.06), (5.194, 137.4, -218.3), (5.031, 137.2, -37.06), (5.622, 135.2, -218.3), (5.459, 135.0, -37.06), (5.194, 133.1, -218.3), (5.031, 132.8, -37.06), (3.975, 131.2, -218.3), (3.813, 131.0, -37.06), (2.151, 130.0, -218.3), (1.989, 129.8, -37.06), (4.657e-08, 129.6, -218.3), (-0.1625, 129.4, -37.06), (-2.151, 130.0, -218.3), (-2.314, 129.8, -37.06), (-3.975, 131.2, -218.3), (-4.138, 131.0, -37.06), (-5.194, 133.1, -218.3), (-5.357, 132.8, -37.06), (-5.622, 135.2, -218.3), (-5.784, 135.0, -37.06), (-5.194, 137.4, -218.3), (-5.357, 137.2, -37.06), (-3.975, 139.2, -218.3), (-4.138, 139.0, -37.06), (-2.151, 140.4, -218.3), (-2.314, 140.2, -37.06)], [(51, 52), (186, 187), (30, 49), (14, 49), (50, 177), (119, 64), (177, 77), (114, 111), (111, 109), (111, 92), (180, 110), (180, 107), (51, 107), (183, 89), (183, 187), (131, 188), (131, 178)], [(1, 4, 3), (2, 5, 0), (2, 0, 3, 4), (1, 5, 2, 4), (1, 3, 0, 5), (19, 29, 33, 16), (79, 113, 26, 25), (19, 25, 26, 29), (50, 77, 76, 78), (23, 16, 33, 32), (225, 64, 90, 47), (80, 79, 42, 34), (79, 25, 101, 42), (55, 54, 81, 53), (23, 41, 98, 123), (217, 72, 71, 216), (67, 66, 110, 106), (57, 13, 66, 67), (85, 201, 202, 35), (112, 80, 34, 22), (38, 21, 61, 44), (112, 121, 82, 80), (23, 32, 31, 41), (41, 74, 43, 98), (100, 99, 69, 68), (19, 16, 127, 126), (54, 128, 8, 81), (141, 157, 162, 147), (116, 117, 10, 15), (191, 115, 114, 190), (158, 157, 141, 156), (96, 97, 95, 94), (7, 165, 18, 12), (56, 55, 53, 45), (59, 17, 73, 70), (59, 70, 31, 58), (20, 62, 84, 75), (64, 225, 63, 65), (57, 67, 106, 30), (88, 89, 125, 103), (16, 23, 123, 127), (194, 92, 28, 37), (39, 44, 61, 40), (44, 39, 91, 38), (80, 82, 113, 79), (120, 88, 121, 112), (27, 91, 39, 40), (17, 11, 48, 73), (47, 90, 102, 60), (13, 118, 110, 66), (31, 32, 36, 58), (102, 65, 63, 60), (186, 118, 13, 188), (128, 116, 15, 8), (78, 216, 71, 50), (82, 121, 122, 83), (128, 124, 187, 116), (93, 6, 29, 26), (83, 109, 113, 82), (74, 56, 45, 43), (13, 57, 30, 118), (55, 56, 73, 48), (61, 21, 27, 40), (6, 24, 33, 29), (97, 96, 104, 145), (175, 124, 128, 54), (18, 165, 62, 20), (120, 112, 22, 9), (32, 33, 24, 36), (87, 105, 145, 104), (95, 105, 87, 94), (177, 180, 178, 173), (48, 175, 54, 55), (46, 14, 124, 175), (73, 56, 74, 70), (89, 88, 120, 117), (70, 74, 41, 31), (140, 139, 144, 152), (86, 187, 124, 14), (116, 187, 89, 117), (184, 181, 118), (121, 88, 103, 122), (129, 132, 130, 133), (130, 136, 137, 133), (129, 134, 135, 132), (138, 150, 144, 146), (158, 156, 139, 140), (162, 157, 158, 140), (142, 143, 159, 148), (146, 144, 139, 147), (152, 144, 150, 154), (159, 160, 161, 148), (138, 151, 154, 150), (152, 154, 151, 149), (161, 160, 155, 153), (143, 142, 153, 155), (160, 159, 143, 155), (163, 164, 169, 167), (171, 170, 169, 164), (166, 168, 170, 171), (166, 163, 167, 168), (186, 188, 182, 183), (172, 177, 108), (12, 75, 84, 7), (172, 52, 177), (176, 174, 177, 173), (181, 184, 186), (182, 185, 119, 183), (189, 192, 196, 195), (193, 198, 192, 189), (197, 198, 193, 199), (198, 197, 196, 192), (199, 195, 196, 197), (200, 207, 208, 203), (209, 206, 205, 204), (207, 200, 205, 206), (204, 203, 208, 209), (219, 218, 211, 212), (214, 219, 212, 210), (218, 215, 213, 211), (221, 223, 227, 222), (224, 223, 221, 226), (223, 224, 228, 227), (226, 220, 228, 224), (222, 227, 228, 220), (169, 170, 168, 167), (136, 135, 134, 137), (210, 213, 215, 214), (219, 214, 215, 218), (203, 204, 205, 200), (26, 113, 109, 93), (140, 152, 149, 162), (147, 162, 149, 146), (194, 190, 114, 92), (37, 28, 115, 191), (35, 202, 69, 99), (85, 100, 68, 201), (89, 187, 86, 125), (175, 179, 178, 110), (176, 179, 175, 174), (72, 217, 76, 77), (46, 175, 48, 11), (25, 19, 126, 101), (117, 120, 9, 10), (147, 139, 156, 141), (229, 230, 232, 231), (231, 232, 234, 233), (233, 234, 236, 235), (235, 236, 238, 237), (237, 238, 240, 239), (239, 240, 242, 241), (241, 242, 244, 243), (243, 244, 246, 245), (245, 246, 248, 247), (247, 248, 250, 249), (249, 250, 252, 251), (251, 252, 254, 253), (253, 254, 256, 255), (255, 256, 258, 257), (232, 230, 260, 258, 256, 254, 252, 250, 248, 246, 244, 242, 240, 238, 236, 234), (257, 258, 260, 259), (259, 260, 230, 229), (261, 262, 264, 263), (263, 264, 266, 265), (265, 266, 268, 267), (267, 268, 270, 269), (269, 270, 272, 271), (271, 272, 274, 273), (273, 274, 276, 275), (275, 276, 278, 277), (277, 278, 280, 279), (279, 280, 282, 281), (281, 282, 284, 283), (283, 284, 286, 285), (285, 286, 288, 287), (287, 288, 290, 289), (264, 262, 292, 290, 288, 286, 284, 282, 280, 278, 276, 274, 272, 270, 268, 266), (289, 290, 292, 291), (291, 292, 262, 261)])
me_mesh_1.polygons.foreach_set('material_index', [0, 0, 0, 0, 0, 0, 0, 0, 1, 0, 1, 0, 0, 0, 0, 1, 0, 0, 1, 0, 1, 0, 0, 0, 1, 0, 0, 0, 0, 1, 0, 1, 1, 0, 0, 0, 1, 1, 0, 0, 0, 1, 1, 1, 0, 0, 1, 0, 1, 1, 0, 1, 0, 0, 1, 0, 0, 0, 0, 0, 0, 0, 1, 0, 1, 0, 1, 0, 0, 1, 1, 0, 0, 0, 0, 0, 0, 0, 0, 0, 0, 0, 0, 0, 0, 0, 0, 0, 0, 0, 0, 0, 0, 0, 0, 0, 0, 0, 0, 0, 0, 0, 0, 1, 0, 0, 0, 0, 0, 0, 0, 0, 0, 0, 0, 0, 0, 0, 0, 0, 0, 0, 0, 0, 0, 0, 0, 0, 0, 0, 0, 0, 0, 1, 1, 1, 1, 0, 0, 0, 1, 0, 0, 0, 0, 0, 0, 0, 0, 0, 0, 0, 0, 0, 0, 0, 0, 0, 0, 0, 0, 0, 0, 0, 0, 0, 0, 0, 0, 0, 0, 0, 0, 0, 0, 0, 0, 0, 0])
_uv = me_mesh_1.uv_layers.new(name='UVMap')
_uv.uv.foreach_set('vector', [0.7397, 0.6829, 0.7397, -2.498e-08, 0.8293, 0.3414, 0.8293, 0.6829, 0.8293, 1.123e-08, 0.9189, 0.3414, 0.7397, -9.604e-09, 0.7397, 0.2092, 0.3813, 0.2092, 0.3813, -9.604e-09, 0.08105, 2.292e-08, 0.3813, 5.522e-08, 0.3813, 0.6829, 0.08105, 0.6829, 0.3813, 0.5225, 0.3813, 0.2092, 0.7397, 0.2092, 0.7397, 0.5225, 0.1587, 0.2925, 0.06378, 0.2168, 0.1816, 0.07612, 0.2451, 0.1894, 0.112, 0.5729, 1.112e-07, 0.5995, 5.368e-08, 0.4005, 0.112, 0.4271, 0.1587, 0.2925, 0.112, 0.4271, 5.368e-08, 0.4005, 0.06378, 0.2168, 6.341e-07, 0.02516, 0.2215, 3.363e-07, 0.2055, 0.9998, -4.311e-08, 1.0, 0.3579, 0.1336, 0.2451, 0.1894, 0.1816, 0.07612, 0.3356, 6.256e-08, 0.3513, 1.833e-08, 0.3515, 1.0, 4.995e-07, 0.9999, 0.0001083, 5.65e-12, 0.09183, 0.593, 0.08358, 0.5935, 0.08261, 0.0002617, 0.09007, 0.0002392, 0.08358, 0.5935, 0.07548, 0.5938, 0.07516, 0.0002759, 0.08261, 0.0002617, 0.0194, 0.5939, 0.01167, 0.5931, 0.01554, 8.256e-05, 0.02299, 0.0001229, 0.05174, 0.594, 0.04369, 0.5937, 0.04534, 0.0002421, 0.0528, 0.000264, 0.001856, 0.9986, -6.452e-07, -2.134e-09, 0.2111, -1.282e-08, 0.2078, 1.0, 1.0, 0.0, 0.0, 0.0, 0.0, 0.3805, 1.0, 0.3805, 1.0, 1.0, 1.0, 0.0, 0.0, 0.0, 0.0, 1.0, 0.1762, -9.195e-09, 0.1762, 1.0, 2.229e-07, 1.0, 1.863e-07, -9.717e-15, 0.1001, 0.5933, 0.09183, 0.593, 0.09007, 0.0002392, 0.09752, 0.0002091, -0.09208, -0.9235, 0.1918, -0.9235, 0.1918, 1.924, -0.09208, 1.924, 0.2451, 0.8106, 0.1816, 0.9239, 0.06378, 0.7832, 0.1587, 0.7075, 0.3579, 0.1336, 0.3356, 6.256e-08, 0.5023, 2.992e-08, 0.48, 0.1336, 0.04369, 0.5937, 0.03548, 0.5932, 0.03789, 0.0002123, 0.04534, 0.0002421, -2.689e-07, 7.661e-07, 0.1762, 7.569e-07, 0.1762, 1.0, -2.323e-07, 1.0, 0.06747, 0.5941, 0.05961, 0.5945, 0.06025, 0.0002772, 0.06771, 0.0002812, 0.01167, 0.5931, 0.004195, 0.592, 0.007625, 4.923e-08, 0.01554, 8.256e-05, 0.5675, 0.4016, 0.5433, 0.4016, 0.5433, 0.2831, 0.5675, 0.2831, 0.1238, 0.5929, 0.1161, 0.5932, 0.1124, 0.0001252, 0.1199, 7.036e-05, 4.311e-08, 1.0, -2.978e-14, -6.907e-07, 0.2151, -7.002e-07, 0.2151, 1.0, 0.5433, 0.6387, 0.5668, 0.6387, 0.5668, 0.6798, 0.5433, 0.6798, 0.2016, 4.047e-08, 0.2016, 1.0, -1.107e-07, 1.0, -1.538e-07, 9.881e-09, 0.2711, 1.003, -0.1868, 1.003, -0.1868, -0.1645, 0.2711, -0.1645, 0.0273, 0.5936, 0.0194, 0.5939, 0.02299, 0.0001229, 0.03044, 0.0001745, 0.03479, 1.0, 0.02599, 1.0, 0.02712, 0.6016, 0.03542, 0.6018, 0.03479, 1.0, 0.03542, 0.6018, 0.04375, 0.6018, 0.04359, 1.0, 0.2711, 1.003, 0.2711, -0.1645, 0.7289, -0.1645, 0.7289, 1.003, 2.371e-07, 0.9976, 2.736e-07, 3.897e-07, 0.1761, 3.989e-07, 0.1812, 1.0, 1.0, 1.0, 0.0, 1.0, 1.0, 0.3805, 1.0, 0.6195, 0.1085, 0.6013, 0.1166, 0.6009, 0.1228, 0.9991, 0.114, 0.9992, 0.05961, 0.5945, 0.05174, 0.594, 0.0528, 0.000264, 0.06025, 0.0002772, 0.2151, 9.533e-09, 0.2151, 1.0, 2.928e-07, 1.0, 3.359e-07, 1.489e-14, 1.9, -0.9005, -0.9005, -0.9005, -0.9005, 1.9, 1.9, 1.9, 0.2996, 1.503, -0.1002, 1.503, -0.1002, -0.5026, 0.2996, -0.5026, 0.1587, 0.7075, 0.06378, 0.7832, 1.112e-07, 0.5995, 0.112, 0.5729, 0.3579, 0.8664, 0.3356, 1.0, 0.1816, 0.9239, 0.2451, 0.8106, -0.05875, -0.5892, 0.1584, -0.5892, 0.1584, 1.589, -0.05875, 1.589, 0.02599, 1.0, 0.01716, 1.0, 0.01916, 0.6011, 0.02712, 0.6016, 0.1761, 0.0, 0.1766, 1.0, 0.0, 1.0, 0.001271, 0.0002157, -0.127, 1.637, -0.127, -0.6367, 0.3264, -0.6367, 0.3263, 1.637, 0.04375, 0.6018, 0.05182, 0.6017, 0.0524, 1.0, 0.04359, 1.0, 0.0, 0.00245, 0.352, 3.192e-07, 0.3504, 1.0, 0.0, 0.9997, 0.0, 0.0, 0.0, 0.0, 0.0, 0.0, 0.0, 0.0, 0.1312, 0.5919, 0.1238, 0.5929, 0.1199, 7.036e-05, 0.1278, 4.447e-08, 0.003335, -8.183e-08, 0.4183, 0.000468, 0.4183, 0.9995, 4.311e-08, 1.0, 0.09192, 0.6017, 0.1003, 0.6015, 0.1052, 0.9994, 0.09639, 0.9995, 0.6792, 0.7075, 0.7738, 0.7831, 0.6563, 0.9239, 0.5928, 0.8106, 0.07879, 0.9998, 0.06999, 0.9998, 0.06736, 0.6017, 0.07537, 0.6017, 0.09639, 0.9995, 0.08759, 0.9997, 0.08354, 0.6017, 0.09192, 0.6017, 0.03548, 0.5932, 0.0273, 0.5936, 0.03044, 0.0001745, 0.03789, 0.0002123, 0.0, 1.0, 1.0, 1.0, 1.0, 0.6195, 0.0, 0.6195, 0.7259, 0.4271, 0.6792, 0.2925, 0.7741, 0.2168, 0.8369, 0.4008, -0.9005, 1.9, -0.9005, -0.9005, -0.426, -0.9005, -0.426, 1.9, 0.06999, 0.9998, 0.0612, 0.9999, 0.0596, 0.6016, 0.06736, 0.6017, 3.507e-07, 1.0, 3.076e-07, 3.162e-07, 0.4032, 2.983e-07, 0.4032, 1.0, 0.8214, 0.634, 0.7738, 0.7831, 0.6792, 0.7075, 0.7259, 0.5729, 0.9578, -0.1645, 0.9578, 1.003, 0.7289, 1.003, 0.7289, -0.1645, 0.1082, 0.5934, 0.1001, 0.5933, 0.09752, 0.0002091, 0.105, 0.0001713, 0.05182, 0.6017, 0.0596, 0.6016, 0.0612, 0.9999, 0.0524, 1.0, 0.2016, 3.059e-08, 0.2016, 1.0, -1.107e-07, 1.0, -1.538e-07, 3.952e-08, 0.4032, 1.0, -1.107e-07, 1.0, -1.538e-07, 7.905e-08, 0.4032, 2.166e-08, 0.1801, 6.091e-08, 0.2161, 0.01226, 0.216, 0.8212, 0.1801, 0.8212, 0.8369, 0.4008, 0.8214, 0.634, 0.7259, 0.5729, 0.7259, 0.4271, 0.008204, 0.9999, -6.313e-09, 0.9999, 0.002293, 0.5994, 0.009324, 0.6001, 0.7741, 0.2168, 0.6792, 0.2925, 0.5928, 0.1894, 0.6563, 0.07612, 0.5023, 1.0, 0.3356, 1.0, 0.3579, 0.8664, 0.48, 0.8664, 0.6563, 0.07612, 0.5928, 0.1894, 0.48, 0.1336, 0.5023, 2.992e-08, 0.3822, 0.04514, 0.3533, 0.04514, 0.3122, 3.289e-09, 0.4278, 3.289e-09, 0.1316, 0.9989, 0.1247, 0.6002, 0.1332, 0.5987, 0.1404, 0.9987, 0.5928, 0.8106, 0.6563, 0.9239, 0.5023, 1.0, 0.48, 0.8664, 0.7, 0.012, 0.7, 0.005732, 0.7006, 0.006, 0.1003, 0.6015, 0.1085, 0.6013, 0.114, 0.9992, 0.1052, 0.9994, 0.3119, 1.0, 0.3119, 0.0, 0.4197, 0.0, 0.4197, 1.0, 0.08105, 0.0, 0.1965, 0.0, 0.1965, 1.0, 0.08105, 1.0, 0.3119, 1.0, 0.1965, 1.0, 0.1965, -4.204e-08, 0.3119, -4.204e-08, 0.08105, 1.0, 0.08105, 0.0, 0.1966, 2.165e-09, 0.1966, 1.0, 0.5433, 0.1646, 0.5675, 0.1646, 0.5675, 0.2831, 0.5433, 0.2831, 0.5668, 0.5202, 0.5668, 0.6387, 0.5433, 0.6387, 0.5433, 0.5202, 0.9189, 0.498, 0.6748, 0.498, 0.6748, -1.894e-07, 0.9189, -1.632e-07, 0.3122, 1.0, 0.3122, 3.289e-09, 0.3533, 0.04514, 0.3533, 0.07852, 0.5433, -1.308e-08, 0.6402, -2.67e-09, 0.6402, 0.1646, 0.5433, 0.1646, 0.4307, 0.498, 0.4307, 0.332, 0.6748, 3.172e-07, 0.6748, 0.498, 0.5433, 1.0, 0.4278, 1.0, 0.4278, -3.289e-09, 0.5433, -3.289e-09, 0.1966, -1.042e-09, 0.3122, -5.373e-09, 0.3122, 1.0, 0.1966, 1.0, 0.08105, 0.5322, 0.08105, 0.08689, 0.4307, 0.08689, 0.4307, 0.5322, 0.4307, 0.498, 0.6748, 0.498, 0.6748, 0.996, 0.4307, 0.664, 0.08105, 0.08689, 0.08105, 0.0, 0.4307, 0.0, 0.4307, 0.08689, 0.1966, 1.0, 0.08105, 1.0, 0.08105, 0.0, 0.1966, 2.165e-09, 0.3122, 1.0, 0.3122, -3.289e-09, 0.4278, -3.289e-09, 0.4278, 1.0, 0.1966, 1.0, 0.1966, -1.042e-09, 0.3122, -5.373e-09, 0.3122, 1.0, 0.5433, 1.0, 0.4278, 1.0, 0.4278, 0.0, 0.5433, 0.0, 0.1244, 0.02292, 0.1244, 1.0, 0.08105, 1.0, 0.08105, 0.0, 0.02487, 0.0967, 0.02942, 0.0, 0.02478, 0.09413, 1.187, 1.003, 0.9578, 1.003, 0.9578, -0.1645, 1.187, -0.1645, 0.02487, 0.0967, 0.03879, 0.52, 0.02942, 0.0, 0.1151, -3.873e-08, 0.1151, 0.9999, 0.0813, 0.9801, 0.08105, 1.684e-05, 0.4777, 0.9565, 1.0, 0.9565, 0.0, 0.9565, 0.0, 0.9734, 0.0, 0.0, 0.0, 0.0, 0.0, 0.02168, 0.129, 1.0, 0.129, 1.987e-09, 0.1769, 3.975e-09, 0.1769, 1.0, 0.08105, 1.0, 0.08105, -1.455e-08, 0.129, -1.455e-08, 0.129, 1.0, 0.2249, 0.0, 0.2728, 0.0, 0.2728, 1.0, 0.2249, 1.0, 0.3164, 0.01103, 0.3164, 0.07403, 0.2728, 0.063, 0.2728, -4.144e-09, 0.2249, 1.0, 0.1769, 1.0, 0.1769, -1.455e-08, 0.2249, -1.455e-08, 0.1291, 4.375e-08, 0.1291, 1.0, 0.08105, 1.0, 0.08105, 4.375e-08, 0.2252, 1.0, 0.1771, 1.0, 0.1771, 4.375e-08, 0.2252, 4.375e-08, 0.2252, 1.0, 0.2252, 2.318e-08, 0.2732, 2.118e-08, 0.2732, 1.0, 0.1291, 2.916e-08, 0.1771, 2.916e-08, 0.1771, 1.0, 0.1291, 1.0, 0.08105, 2.916e-08, 0.1291, 2.916e-08, 0.1291, 1.0, 0.08105, 1.0, 0.1291, 2.916e-08, 0.1771, 2.916e-08, 0.1771, 1.0, 0.1291, 1.0, 0.2252, 4.375e-08, 0.2732, 4.375e-08, 0.2732, 1.0, 0.2252, 1.0, 0.08105, 1.0, 0.08105, 1.458e-08, 0.1291, 1.458e-08, 0.1291, 1.0, 0.1291, 2.916e-08, 0.1771, 2.916e-08, 0.1771, 1.0, 0.1291, 1.0, 0.2732, 7.862e-09, 0.3169, 0.01105, 0.3169, 0.07418, 0.2732, 0.06313, 0.2252, 1.0, 0.1771, 1.0, 0.1771, 2.916e-08, 0.2252, 2.916e-08, 0.2252, 1.0, 0.2252, 2.916e-08, 0.2732, 2.916e-08, 0.2732, 1.0, 0.5433, -1.308e-08, 0.6402, -2.67e-09, 0.6402, 0.1646, 0.5433, 0.1646, 0.4197, 0.0, 0.5274, 0.0, 0.5274, 1.0, 0.4197, 1.0, 0.2252, 1.0, 0.1771, 1.0, 0.1771, 2.916e-08, 0.2252, 2.916e-08, 0.3169, 0.06313, 0.2732, 0.07418, 0.2732, 0.01105, 0.3169, 6.908e-09, 0.3169, 0.01105, 0.3169, 0.07418, 0.2732, 0.06313, 0.2732, 1.057e-08, 0.07537, 0.6017, 0.08354, 0.6017, 0.08759, 0.9997, 0.07879, 0.9998, 0.3822, 0.04514, 0.4278, 3.289e-09, 0.4278, 1.0, 0.3822, 0.07852, 0.3533, 0.07852, 0.3822, 0.07852, 0.4278, 1.0, 0.3122, 1.0, 0.4302, 1.0, 4.311e-08, 1.0, 9.091e-15, 2.109e-07, 0.4302, 1.075e-07, 0.4302, -1.664e-07, 0.4302, 1.0, 0.0, 1.0, 0.0, -1.664e-07, -3.663e-08, 1.0, 7.015e-15, -1.915e-07, 0.3525, -1.731e-07, 0.3525, 1.0, 0.3525, 1.0, 9.784e-08, 1.0, 6.723e-08, 3.507e-15, 0.3525, 1.839e-08, 0.1166, 0.6009, 0.1247, 0.6002, 0.1316, 0.9989, 0.1228, 0.9991, 0.1494, -2.224e-07, 0.1494, 0.9686, 0.1151, 0.9686, 0.1318, 0.003329, 0.1801, 0.9999, 0.1501, 1.0, 0.1494, 0.03142, 0.1801, 6.632e-08, 0.4208, 0.02728, 0.4166, 1.0, 0.01084, 1.0, -3.1e-07, -1.374e-14, 0.008204, 0.9999, 0.009324, 0.6001, 0.01916, 0.6011, 0.01716, 1.0, 0.07548, 0.5938, 0.06747, 0.5941, 0.06771, 0.0002812, 0.07516, 0.0002759, 0.1161, 0.5932, 0.1082, 0.5934, 0.105, 0.0001713, 0.1124, 0.0001252, 0.5668, 0.5202, 0.5433, 0.5202, 0.5433, 0.4016, 0.5668, 0.4016, 0.1438, 1.0, 0.1438, -2.412e-08, 0.1531, -2.412e-08, 0.1531, 1.0, 0.1892, 1.0, 0.1892, -2.412e-08, 0.1964, -2.412e-08, 0.1964, 1.0, 0.1964, 1.0, 0.1964, -2.412e-08, 0.2057, -2.412e-08, 0.2057, 1.0, 0.2057, 1.0, 0.2057, -2.412e-08, 0.2159, -2.412e-08, 0.2159, 1.0, 0.2159, 1.0, 0.2159, -2.412e-08, 0.2252, -2.412e-08, 0.2252, 1.0, 0.1531, 1.0, 0.1531, -2.412e-08, 0.1603, -2.412e-08, 0.1603, 1.0, 0.1603, 1.0, 0.1603, -2.412e-08, 0.1697, -2.412e-08, 0.1697, 1.0, 0.1697, 1.0, 0.1697, -2.412e-08, 0.1798, -2.412e-08, 0.1798, 1.0, 0.1798, 1.0, 0.1798, -2.412e-08, 0.1892, -2.412e-08, 0.1892, 1.0, 0.08105, 1.0, 0.08105, -1.206e-08, 0.08822, -1.206e-08, 0.08822, 1.0, 0.08822, 1.0, 0.08822, -1.206e-08, 0.09759, -1.206e-08, 0.09759, 1.0, 0.09759, 1.0, 0.09759, -1.206e-08, 0.1077, -1.206e-08, 0.1077, 1.0, 0.1077, 1.0, 0.1077, -1.206e-08, 0.1171, -1.206e-08, 0.1171, 1.0, 0.1171, 1.0, 0.1171, -2.412e-08, 0.1243, -2.412e-08, 0.1243, 1.0, 0.2682, 0.02725, 0.2682, 0.04161, 0.2649, 0.0552, 0.2589, 0.06594, 0.251, 0.0722, 0.2425, 0.07303, 0.2346, 0.0683, 0.2285, 0.05873, 0.2252, 0.04578, 0.2252, 0.03141, 0.2285, 0.01783, 0.2346, 0.007089, 0.2425, 0.0008281, 0.251, 3.309e-09, 0.2589, 0.004731, 0.2649, 0.0143, 0.1243, 1.0, 0.1243, -2.412e-08, 0.1336, -2.412e-08, 0.1336, 1.0, 0.1336, 1.0, 0.1336, -2.412e-08, 0.1438, -2.412e-08, 0.1438, 1.0, 0.1077, 1.0, 0.1077, 6.195e-05, 0.1171, 7.516e-05, 0.1171, 1.0, 0.1892, 1.0, 0.1892, 4.724e-05, 0.1964, 4.536e-05, 0.1964, 1.0, 0.1964, 1.0, 0.1964, 4.536e-05, 0.2057, 3.573e-05, 0.2057, 1.0, 0.2057, 1.0, 0.2057, 3.573e-05, 0.2159, 1.98e-05, 0.2159, 0.9999, 0.2159, 0.9999, 0.2159, 1.98e-05, 0.2252, -1.763e-08, 0.2252, 0.9999, 0.1171, 1.0, 0.1171, 7.518e-05, 0.1243, 5.388e-05, 0.1243, 1.0, 0.1243, 1.0, 0.1243, 5.388e-05, 0.1336, 3.21e-05, 0.1336, 1.0, 0.1336, 1.0, 0.1336, 3.21e-05, 0.1438, 1.317e-05, 0.1438, 0.9999, 0.1438, 0.9999, 0.1438, 1.317e-05, 0.1531, -2.762e-08, 0.1531, 0.9999, 0.1531, 0.9999, 0.1531, 2.593e-08, 0.1603, 1.909e-06, 0.1603, 0.9999, 0.1603, 0.9999, 0.1603, 1.909e-06, 0.1697, 1.154e-05, 0.1697, 0.9999, 0.1697, 0.9999, 0.1697, 1.154e-05, 0.1798, 2.748e-05, 0.1798, 1.0, 0.1798, 1.0, 0.1798, 2.748e-05, 0.1892, 4.729e-05, 0.1892, 1.0, 0.08105, 0.9999, 0.08105, -4.209e-08, 0.08822, 2.126e-05, 0.08822, 0.9999, 0.2682, 0.02725, 0.2682, 0.04161, 0.2649, 0.05519, 0.2589, 0.06593, 0.251, 0.07219, 0.2424, 0.07302, 0.2345, 0.06829, 0.2285, 0.05872, 0.2252, 0.04577, 0.2252, 0.03141, 0.2285, 0.01783, 0.2345, 0.007088, 0.2424, 0.000828, 0.251, -1.169e-08, 0.2589, 0.00473, 0.2649, 0.0143, 0.08822, 0.9999, 0.08822, 2.126e-05, 0.09759, 4.302e-05, 0.09759, 1.0, 0.09759, 1.0, 0.09759, 4.302e-05, 0.1077, 6.195e-05, 0.1077, 1.0])
me_mesh_1.materials.append(mat_brick_wall_world)
me_mesh_1.materials.append(mat_brick_floor)
me_mesh_1.update()
me_mesh_1.normals_split_custom_set([tuple(v) for v in zip(*[iter([0.0, -1.0, 0.0, 0.0, -1.0, 0.0, 0.0, -1.0, 0.0, 0.0, 1.0, 0.0, 0.0, 1.0, 0.0, 0.0, 1.0, 0.0, 0.4075, 0.0, 0.9132, 0.4075, 0.0, 0.9132, 0.4075, 0.0, 0.9132, 0.4075, 0.0, 0.9132, 0.0, 0.0, -1.0, 0.0, 0.0, -1.0, 0.0, 0.0, -1.0, 0.0, 0.0, -1.0, -0.4075, 0.0, 0.9132, -0.4075, 0.0, 0.9132, -0.4075, 0.0, 0.9132, -0.4075, 0.0, 0.9132, 0.0, 0.0, 1.0, 0.0, 0.0, 1.0, 0.0, 0.0, 1.0, 0.0, 0.0, 1.0, 0.0, 0.0, 1.0, 0.0, 0.0, 1.0, 0.0, 0.0, 1.0, 0.0, 0.0, 1.0, 1.575e-07, 0.0, 1.0, 1.575e-07, 0.0, 1.0, 1.575e-07, 0.0, 1.0, 1.575e-07, 0.0, 1.0, -0.7011, 0.7123, -0.03188, -0.7011, 0.7123, -0.03188, -0.7011, 0.7123, -0.03188, -0.7011, 0.7123, -0.03188, 6.301e-07, 0.0, 1.0, 6.301e-07, 0.0, 1.0, 6.301e-07, 0.0, 1.0, 6.301e-07, 0.0, 1.0, 2.56e-07, 1.915e-07, -1.0, 2.56e-07, 1.915e-07, -1.0, 2.56e-07, 1.915e-07, -1.0, 2.56e-07, 1.915e-07, -1.0, 0.8315, 0.5556, 0.0, 0.8315, 0.5556, 0.0, 0.8315, 0.5556, 0.0, 0.8315, 0.5556, 0.0, 0.5556, 0.8315, 0.0, 0.5556, 0.8315, 0.0, 0.5556, 0.8315, 0.0, 0.5556, 0.8315, 0.0, -0.5536, -0.7654, -0.3282, -0.5555, -0.8315, 0.0, -0.5555, -0.8315, 0.0, -0.7972, -0.6027, 0.03571, -0.8315, 0.5556, 0.0, -0.8315, 0.5556, 0.0, -0.8315, 0.5556, 0.0, -0.8315, 0.5556, 0.0, 0.7079, -0.7063, -2.066e-06, 0.7079, -0.7063, -2.066e-06, 0.7079, -0.7063, -2.066e-06, 0.7079, -0.7063, -2.066e-06, 1.0, 2.29e-05, -0.0002264, 1.0, 2.29e-05, -0.0002264, 1.0, 2.29e-05, -0.0002264, 1.0, 2.29e-05, -0.0002264, 0.0, 1.0, 0.0, 0.0, 1.0, 0.0, 0.0, 1.0, 0.0, 0.0, 1.0, 0.0, 0.7071, 0.7071, 0.0, 0.7071, 0.7071, 0.0, 0.7071, 0.7071, 0.0, 0.7071, 0.7071, 0.0, 0.9808, 0.1951, 0.0, 0.9808, 0.1951, 0.0, 0.9808, 0.1951, 0.0, 0.9808, 0.1951, 0.0, 1.0, 0.0, 0.0, 1.0, 0.0, 0.0, 1.0, 0.0, 0.0, 1.0, 0.0, 0.0, -6.301e-07, 0.0, 1.0, -6.301e-07, 0.0, 1.0, -6.301e-07, 0.0, 1.0, -6.301e-07, 0.0, 1.0, 6.301e-07, 0.0, 1.0, 6.301e-07, 0.0, 1.0, 6.301e-07, 0.0, 1.0, 6.301e-07, 0.0, 1.0, -0.9808, 0.1951, 0.0, -0.9808, 0.1951, 0.0, -0.9808, 0.1951, 0.0, -0.9808, 0.1951, 0.0, -0.7071, -0.7071, 0.0, -0.7071, -0.7071, 0.0, -0.7071, -0.7071, 0.0, -0.7071, -0.7071, 0.0, -0.1951, 0.9808, 0.0, -0.1951, 0.9808, 0.0, -0.1951, 0.9808, 0.0, -0.1951, 0.9808, 0.0, -0.1952, -0.9808, 0.0, -0.1952, -0.9808, 0.0, -0.1952, -0.9808, 0.0, -0.1952, -0.9808, 0.0, 0.0, 0.0, 1.0, 0.0, 0.0, 1.0, 0.0, 0.0, 1.0, 0.0, 0.0, 1.0, 0.3534, -0.921, -0.1641, 0.5556, -0.8315, 0.0, 0.5556, -0.8315, 0.0, 0.3981, -0.8911, 0.2178, -0.7071, 0.7071, 0.0, -0.7071, 0.7071, 0.0, -0.7071, 0.7071, 0.0, -0.7071, 0.7071, 0.0, 1.0, 0.0, 0.0, 1.0, 0.0, 0.0, 1.0, 0.0, 0.0, 1.0, 0.0, 0.0, 0.0, 1.0, 0.0, 0.0, 1.0, 0.0, 0.0, 1.0, 0.0, 0.0, 1.0, 0.0, 0.0, 0.0, -1.0, 0.0, 0.0, -1.0, 0.0, 0.0, -1.0, 0.0, 0.0, -1.0, -0.8315, -0.5556, 0.0, -0.8315, -0.5556, 0.0, -0.8315, -0.5556, 0.0, -0.8315, -0.5556, 0.0, 0.9808, 0.1951, -9.047e-09, 0.9958, 0.09152, 0.006405, 0.9808, 0.1951, -9.047e-09, 0.9808, 0.1951, -9.047e-09, 0.9808, -0.1951, -8.285e-09, 0.9808, -0.1951, -8.285e-09, 0.9808, -0.1951, -8.285e-09, 0.9808, -0.1951, -8.285e-09, 0.0, 0.0, 1.0, 0.0, 0.0, 1.0, 0.0, 0.0, 1.0, 0.0, 0.0, 1.0, 0.7064, 0.7078, -0.003669, 0.7064, 0.7078, -0.003669, 0.7064, 0.7078, -0.003669, 0.7064, 0.7078, -0.003669, 0.0, 0.0, -1.0, 0.0, 0.0, -1.0, 0.0, 0.0, -1.0, 0.0, 0.0, -1.0, -0.8315, 0.5556, 0.0, -0.8315, 0.5556, 0.0, -0.8315, 0.5556, 0.0, -0.7688, 0.6394, 0.006601, -0.5556, 0.8315, 0.0, -0.5556, 0.8315, 0.0, -0.5556, 0.8315, 0.0, -0.5556, 0.8315, 0.0, 0.7071, -0.7071, 0.0, 0.7071, -0.7071, 0.0, 0.7071, -0.7071, 0.0, 0.7071, -0.7071, 0.0, 0.0, -1.0, 0.0, 0.0, -1.0, 0.0, 0.0, -1.0, 0.0, 0.0, -1.0, 0.0, 0.0, 0.0, -1.0, 0.0, 0.0, -1.0, 0.0, 0.0, -1.0, 0.0, 0.0, -1.0, -3.151e-07, 0.0, 1.0, -3.151e-07, 0.0, 1.0, -3.151e-07, 0.0, 1.0, -3.151e-07, 0.0, 1.0, 0.0, 0.0, 1.0, 0.0, 0.0, 1.0, 0.0, 0.0, 1.0, 0.0, 0.0, 1.0, -1.0, 0.0, 0.0, -1.0, 0.0, 0.0, -1.0, 0.0, 0.0, -1.0, 0.0, 0.0, 0.8251, 0.5553, 0.1044, 0.8332, 0.553, 0.0002271, 0.8332, 0.553, 0.0002271, 0.8332, 0.553, 0.0002271, -0.7072, -0.707, 2.048e-06, -0.7072, -0.707, 2.048e-06, -0.7072, -0.707, 2.048e-06, -0.7072, -0.707, 2.048e-06, 0.0, 0.0, 1.0, 0.0, 0.0, 1.0, 0.0, 0.0, 1.0, 0.0, 0.0, 1.0, 0.8315, -0.5556, 0.0, 0.8315, -0.5556, 0.0, 0.8315, -0.5556, 0.0, 0.8315, -0.5556, 0.0, -0.009741, -0.003982, 0.9999, -0.009741, -0.003982, 0.9999, -0.009741, -0.003982, 0.9999, -0.009741, -0.003982, 0.9999, 0.9992, 0.0, 0.03941, 0.9992, 0.0, 0.03941, 0.9992, 0.0, 0.03941, 0.9992, 0.0, 0.03941, 0.1603, -0.9688, -0.1889, 0.3486, -0.9116, -0.2178, 0.4014, -0.9011, 0.164, 0.006234, -0.9995, 0.03189, 2.579e-06, 2.394e-06, -1.0, 2.579e-06, 2.394e-06, -1.0, 2.579e-06, 2.394e-06, -1.0, 2.579e-06, 2.394e-06, -1.0, -0.9808, -0.1951, -9.047e-09, -0.9808, -0.1951, -9.047e-09, -0.9808, -0.1951, -9.047e-09, -0.9808, -0.1951, -9.047e-09, -0.1913, -0.002384, 0.9815, 0.0001364, -0.0006874, 1.0, 0.0001364, -0.0006874, 1.0, 0.1648, 0.2168, 0.9622, -0.1951, -0.9808, -3.619e-08, -0.1951, -0.9808, -3.619e-08, -0.1951, -0.9808, -3.619e-08, -0.1951, -0.9808, -3.619e-08, -0.8315, -0.5556, 0.0, -0.8315, -0.5556, 0.0, -0.8315, -0.5556, 0.0, -0.8315, -0.5556, 0.0, -0.9808, -0.1951, 0.0, -0.9808, -0.1951, 0.0, -0.9808, -0.1951, 0.0, -0.9808, -0.1951, 0.0, -1.0, 0.0, 0.0, -1.0, 0.0, 0.0, -1.0, 0.0, 0.0, -1.0, 0.0, 0.0, -0.0004921, -0.0003299, 1.0, -0.0004921, -0.0003299, 1.0, -0.0004921, -0.0003299, 1.0, -0.0004921, -0.0003299, 1.0, 0.0, 0.0, 1.0, 0.0, 0.0, 1.0, 0.0, 0.0, 1.0, 0.0, 0.0, 1.0, 0.1951, -0.9808, 3.619e-08, 0.1951, -0.9808, 3.619e-08, 0.1951, -0.9808, 3.619e-08, 0.1951, -0.9808, 3.619e-08, 0.0, 0.0, -1.0, 0.0, 0.0, -1.0, 0.0, 0.0, -1.0, 0.0, 0.0, -1.0, -0.005909, -0.004665, 1.0, -0.005909, -0.004665, 1.0, -0.005909, -0.004665, 1.0, -0.005909, -0.004665, 1.0, 0.0, -1.0, 0.0, 0.0, -1.0, 0.0, 0.0, -1.0, 0.0, 0.0, -1.0, 0.0, 0.9808, -0.1951, 0.0, 0.9808, -0.1951, 0.0, 0.9808, -0.1951, 0.0, 0.9808, -0.1951, 0.0, 0.5556, -0.8315, 0.0, 0.5556, -0.8315, 0.0, 0.5556, -0.8315, 0.0, 0.5556, -0.8315, 0.0, 0.0, -1.0, 0.0, 0.0, -1.0, 0.0, 0.0, -1.0, 0.0, 0.0, -1.0, 0.0, 0.0, 0.0, 1.0, 0.0, 0.0, 1.0, 0.0, 0.0, 1.0, 0.0, 0.0, 1.0, 0.0, 0.0, -1.0, 0.0, 0.0, -1.0, 0.0, 0.0, -1.0, 0.0, 0.0, -1.0, 0.0008427, -0.006104, 1.0, 0.0008427, -0.006104, 1.0, 0.0008427, -0.006104, 1.0, -0.2501, 0.2095, 0.9453, 0.2174, 0.9761, 0.0002612, 0.2174, 0.9761, 0.0002612, 0.2174, 0.9761, 0.0002612, 0.2174, 0.9761, 0.0002612, 6.301e-07, 0.0, 1.0, 6.301e-07, 0.0, 1.0, 6.301e-07, 0.0, 1.0, 6.301e-07, 0.0, 1.0, 0.0, 0.0, 1.0, 0.0, 0.0, 1.0, 0.0, 0.0, 1.0, 0.0, 0.0, 1.0, 6.301e-07, 0.0, 1.0, 6.301e-07, 0.0, 1.0, 6.301e-07, 0.0, 1.0, 6.301e-07, 0.0, 1.0, 1.0, 0.0, 0.0, 1.0, 0.0, 0.0, 1.0, 0.0, 0.0, 1.0, 0.0, 0.0, -0.1959, 0.9806, 6.498e-05, -0.1959, 0.9806, 6.498e-05, -0.1959, 0.9806, 6.498e-05, -0.1959, 0.9806, 6.498e-05, -0.2453, 0.119, 0.9621, -6.301e-07, 0.0, 1.0, -6.301e-07, 0.0, 1.0, -6.301e-07, 0.0, 1.0, -0.195, 0.9808, 0.0, -0.195, 0.9808, 0.0, -0.195, 0.9808, 0.0, -0.9808, 0.1951, -9.047e-09, -0.9808, 0.1951, -9.047e-09, -0.9767, 0.1875, 0.1045, -0.9808, 0.1951, -9.047e-09, -1.0, 0.0, -7.007e-09, -1.0, 0.0, -7.007e-09, -1.0, 0.0, -7.007e-09, -1.0, 0.0, -7.007e-09, 0.0, 1.0, 0.0, 0.0, 1.0, 0.0, 0.0, 1.0, 0.0, 0.0, 1.0, 0.0, 0.0, -1.0, -4.784e-08, 0.0, -1.0, -4.784e-08, 0.0, -1.0, -4.784e-08, 0.0, -1.0, -4.784e-08, 0.0, 1.0, -8.879e-09, 0.0, 1.0, -8.879e-09, 0.0, 1.0, -8.879e-09, 0.0, 1.0, -8.879e-09, 0.0, 0.0, -1.0, 0.0, 0.0, -1.0, 0.0, 0.0, -1.0, 0.0, 0.0, -1.0, 0.0, 1.0, 0.0, 0.0, 1.0, 0.0, 0.0, 1.0, 0.0, 0.0, 1.0, 0.0, 1.0, 0.0, 0.0, 1.0, 0.0, 0.0, 1.0, 0.0, 0.0, 1.0, 0.0, 0.0, 1.0, -4.294e-08, 1.273e-08, 1.0, -4.294e-08, 1.273e-08, 1.0, -4.294e-08, 1.273e-08, 1.0, -4.294e-08, 1.273e-08, 0.0, 0.0, 1.0, 0.0, 0.0, 1.0, 0.0, 0.0, 1.0, 0.0, 0.0, 1.0, 0.0, -1.0, 9.766e-07, 0.0, -1.0, 9.766e-07, 0.0, -1.0, 9.766e-07, 0.0, -1.0, 9.766e-07, -1.0, 0.0, -2.631e-08, -1.0, 0.0, -2.631e-08, -1.0, 0.0, -2.631e-08, -1.0, 0.0, -2.631e-08, 0.0, -1.0, -4.209e-08, 0.0, -1.0, -4.209e-08, 0.0, -1.0, -4.209e-08, 0.0, -1.0, -4.209e-08, -0.7809, 0.0, 0.6247, -0.7809, 0.0, 0.6247, -0.7809, 0.0, 0.6247, -0.7809, 0.0, 0.6247, 0.0, 1.0, 9.766e-07, 0.0, 1.0, 9.766e-07, 0.0, 1.0, 9.766e-07, 0.0, 1.0, 9.766e-07, 0.0, 0.0, 1.0, 0.0, 0.0, 1.0, 0.0, 0.0, 1.0, 0.0, 0.0, 1.0, 0.0, -1.0, 0.0, 0.0, -1.0, 0.0, 0.0, -1.0, 0.0, 0.0, -1.0, 0.0, 1.0, 0.0, -2.631e-08, 1.0, 0.0, -2.631e-08, 1.0, 0.0, -2.631e-08, 1.0, 0.0, -2.631e-08, 0.0, 1.0, 1.776e-08, 0.0, 1.0, 1.776e-08, 0.0, 1.0, 1.776e-08, 0.0, 1.0, 1.776e-08, -1.0, 0.0, 1.315e-08, -1.0, 0.0, 1.315e-08, -1.0, 0.0, 1.315e-08, -1.0, 0.0, 1.315e-08, -9.168e-07, 0.0, 1.0, -9.168e-07, 0.0, 1.0, -9.168e-07, 0.0, 1.0, -9.168e-07, 0.0, 1.0, 0.0, 0.0, -1.0, 0.0, 0.0, -1.0, 0.0, 0.0, -1.0, 0.0, 1.0, 0.0, 0.0, 1.0, 0.0, 0.0, 1.0, 0.0, 0.0, 1.0, 0.0, 0.0, 0.0, -1.0, 0.0, 0.0, -1.0, 0.0, 0.0, -1.0, 1.0, -0.001783, 0.004759, 1.0, -0.002739, 0.004518, 1.0, -0.004307, 0.003959, 1.0, -0.001798, 0.004746, 0.0, 0.0, 0.0, 0.0, 0.0, 0.0, 0.0, 0.0, 0.0, -1.0, 0.0, 0.0, -1.0, 0.0, 0.0, -1.0, 0.0, 0.0, -1.0, 0.0, 0.0, -0.7071, 0.7071, -1.66e-08, -0.7071, 0.7071, -1.66e-08, -0.7071, 0.7071, -1.66e-08, -0.7071, 0.7071, -1.66e-08, -0.7071, -0.7071, -6.306e-09, -0.7071, -0.7071, -6.306e-09, -0.7071, -0.7071, -6.306e-09, -0.7071, -0.7071, -6.306e-09, 0.7071, -0.7071, 3.104e-08, 0.7071, -0.7071, 3.104e-08, 0.7071, -0.7071, 3.104e-08, 0.7071, -0.7071, 3.104e-08, 0.0, 0.0, 1.0, 0.0, 0.0, 1.0, 0.0, 0.0, 1.0, 0.0, 0.0, 1.0, 0.7071, 0.7071, 0.0, 0.7071, 0.7071, 0.0, 0.7071, 0.7071, 0.0, 0.7071, 0.7071, 0.0, -0.7071, -0.7071, -1.066e-08, -0.7071, -0.7071, -1.066e-08, -0.7071, -0.7071, -1.066e-08, -0.7071, -0.7071, -1.066e-08, 0.7071, 0.7071, -3.111e-08, 0.7071, 0.7071, -3.111e-08, 0.7071, 0.7071, -3.111e-08, 0.7071, 0.7071, -3.111e-08, -0.7071, 0.7071, -1.538e-08, -0.7071, 0.7071, -1.538e-08, -0.7071, 0.7071, -1.538e-08, -0.7071, 0.7071, -1.538e-08, 0.7071, -0.7071, -1.555e-08, 0.7071, -0.7071, -1.555e-08, 0.7071, -0.7071, -1.555e-08, 0.7071, -0.7071, -1.555e-08, 0.7071, 0.7071, -6.222e-08, 0.7071, 0.7071, -6.222e-08, 0.7071, 0.7071, -6.222e-08, 0.7071, 0.7071, -6.222e-08, -0.7071, 0.7071, -3.111e-08, -0.7071, 0.7071, -3.111e-08, -0.7071, 0.7071, -3.111e-08, -0.7071, 0.7071, -3.111e-08, 0.7071, -0.7071, 0.0, 0.7071, -0.7071, 0.0, 0.7071, -0.7071, 0.0, 0.7071, -0.7071, 0.0, -0.7071, 0.7071, -8.056e-08, -0.7071, 0.7071, -8.056e-08, -0.7071, 0.7071, -8.056e-08, -0.7071, 0.7071, -8.056e-08, -0.7071, -0.7071, 0.0, -0.7071, -0.7071, 0.0, -0.7071, -0.7071, 0.0, -0.7071, -0.7071, 0.0, 0.0, 0.0, 1.0, 0.0, 0.0, 1.0, 0.0, 0.0, 1.0, 0.0, 0.0, 1.0, 0.7071, -0.7071, 3.111e-08, 0.7071, -0.7071, 3.111e-08, 0.7071, -0.7071, 3.111e-08, 0.7071, -0.7071, 3.111e-08, 0.7071, 0.7071, -1.957e-08, 0.7071, 0.7071, -1.957e-08, 0.7071, 0.7071, -1.957e-08, 0.7071, 0.7071, -1.957e-08, 0.0, 0.0, 1.0, 0.0, 0.0, 1.0, 0.0, 0.0, 1.0, 0.0, 0.0, 1.0, 1.0, 0.0, -7.007e-09, 1.0, 0.0, -7.007e-09, 1.0, 0.0, -7.007e-09, 1.0, 0.0, -7.007e-09, -0.7071, -0.7071, 0.0, -0.7071, -0.7071, 0.0, -0.7071, -0.7071, 0.0, -0.7071, -0.7071, 0.0, 0.0, 0.0, 1.0, 0.0, 0.0, 1.0, 0.0, 0.0, 1.0, 0.0, 0.0, 1.0, 0.0, 0.0, 1.0, 0.0, 0.0, 1.0, 0.0, 0.0, 1.0, 0.0, 0.0, 1.0, -0.5556, -0.8315, 0.0, -0.5556, -0.8315, 0.0, -0.5556, -0.8315, 0.0, -0.5556, -0.8315, 0.0, 1.0, 0.0, 1.273e-08, 1.0, 0.0, 1.273e-08, 1.0, 0.0, 1.273e-08, 1.0, 0.0, 1.273e-08, 1.0, 0.0, 1.428e-08, 1.0, 0.0, 1.428e-08, 1.0, 0.0, 1.428e-08, 1.0, 0.0, 1.428e-08, 0.0, 0.0, -1.0, 0.0, 0.0, -1.0, 0.0, 0.0, -1.0, 0.0, 0.0, -1.0, 0.0, 0.0, 1.0, 0.0, 0.0, 1.0, 0.0, 0.0, 1.0, 0.0, 0.0, 1.0, 0.0, 0.0, -1.0, 0.0, 0.0, -1.0, 0.0, 0.0, -1.0, 0.0, 0.0, -1.0, 0.0, 0.0, 1.0, 0.0, 0.0, 1.0, 0.0, 0.0, 1.0, 0.0, 0.0, 1.0, -0.5556, 0.8315, 0.0, -0.5556, 0.8315, 0.0, -0.5556, 0.8315, 0.0, -0.5556, 0.8315, 0.0, -0.9999, 0.0009528, 0.01092, -0.9999, 0.0009528, 0.01092, -0.9999, 0.0009528, 0.01092, -0.9999, 0.0009528, 0.01092, -0.1442, 0.006607, 0.9895, -0.1517, 0.006861, 0.9884, -0.1452, -0.0007794, 0.9894, -0.1505, -0.01104, 0.9885, 0.02482, -0.01002, 0.9996, 0.02482, -0.01002, 0.9996, 0.02482, -0.01002, 0.9996, 0.02482, -0.01002, 0.9996, 0.5086, 0.861, 0.001121, 0.5086, 0.861, 0.001121, 0.5086, 0.861, 0.001121, 0.5086, 0.861, 0.001121, 0.1951, 0.9808, 0.0, 0.1951, 0.9808, 0.0, 0.1951, 0.9808, 0.0, 0.1951, 0.9808, 0.0, 0.8315, -0.5556, 0.0, 0.8315, -0.5556, 0.0, 0.8315, -0.5556, 0.0, 0.8315, -0.5556, 0.0, 0.0, -1.0, 0.0, 0.0, -1.0, 0.0, 0.0, -1.0, 0.0, 0.0, -1.0, 0.0, 0.1951, 0.9808, 0.0, 0.1951, 0.9808, 0.0, 0.1951, 0.9808, 0.0, 0.1951, 0.9808, 0.0, 0.5556, 0.8315, 0.0, 0.5556, 0.8315, 0.0, 0.5556, 0.8315, 0.0, 0.5556, 0.8315, 0.0, 0.8315, 0.5556, 0.0, 0.8315, 0.5556, 0.0, 0.8315, 0.5556, 0.0, 0.8315, 0.5556, 0.0, 0.9808, 0.1951, 0.0, 0.9808, 0.1951, 0.0, 0.9808, 0.1951, 0.0, 0.9808, 0.1951, 0.0, 0.9808, -0.1951, 0.0, 0.9808, -0.1951, 0.0, 0.9808, -0.1951, 0.0, 0.9808, -0.1951, 0.0, 0.8315, -0.5556, 0.0, 0.8315, -0.5556, 0.0, 0.8315, -0.5556, 0.0, 0.8315, -0.5556, 0.0, 0.5556, -0.8315, 0.0, 0.5556, -0.8315, 0.0, 0.5556, -0.8315, 0.0, 0.5556, -0.8315, 0.0, 0.1951, -0.9808, 0.0, 0.1951, -0.9808, 0.0, 0.1951, -0.9808, 0.0, 0.1951, -0.9808, 0.0, -0.1951, -0.9808, 0.0, -0.1951, -0.9808, 0.0, -0.1951, -0.9808, 0.0, -0.1951, -0.9808, 0.0, -0.5556, -0.8315, 0.0, -0.5556, -0.8315, 0.0, -0.5556, -0.8315, 0.0, -0.5556, -0.8315, 0.0, -0.8315, -0.5556, 0.0, -0.8315, -0.5556, 0.0, -0.8315, -0.5556, 0.0, -0.8315, -0.5556, 0.0, -0.9808, -0.1951, 0.0, -0.9808, -0.1951, 0.0, -0.9808, -0.1951, 0.0, -0.9808, -0.1951, 0.0, -0.9808, 0.1951, 0.0, -0.9808, 0.1951, 0.0, -0.9808, 0.1951, 0.0, -0.9808, 0.1951, 0.0, -0.8315, 0.5556, 0.0, -0.8315, 0.5556, 0.0, -0.8315, 0.5556, 0.0, -0.8315, 0.5556, 0.0, -2.588e-08, 0.0, 1.0, -2.588e-08, 0.0, 1.0, -2.588e-08, 0.0, 1.0, -2.588e-08, 0.0, 1.0, -2.588e-08, 0.0, 1.0, -2.588e-08, 0.0, 1.0, -2.588e-08, 0.0, 1.0, -2.588e-08, 0.0, 1.0, -2.588e-08, 0.0, 1.0, -2.588e-08, 0.0, 1.0, -2.588e-08, 0.0, 1.0, -2.588e-08, 0.0, 1.0, -2.588e-08, 0.0, 1.0, -2.588e-08, 0.0, 1.0, -2.588e-08, 0.0, 1.0, -2.588e-08, 0.0, 1.0, -0.5556, 0.8315, 0.0, -0.5556, 0.8315, 0.0, -0.5556, 0.8315, 0.0, -0.5556, 0.8315, 0.0, -0.1951, 0.9808, 0.0, -0.1951, 0.9808, 0.0, -0.1951, 0.9808, 0.0, -0.1951, 0.9808, 0.0, 0.1951, 0.9808, 0.001274, 0.1951, 0.9808, 0.001274, 0.1951, 0.9808, 0.001274, 0.1951, 0.9808, 0.001274, 0.5556, 0.8315, 0.00143, 0.5556, 0.8315, 0.00143, 0.5556, 0.8315, 0.00143, 0.5556, 0.8315, 0.00143, 0.8315, 0.5556, 0.001368, 0.8315, 0.5556, 0.001368, 0.8315, 0.5556, 0.001368, 0.8315, 0.5556, 0.001368, 0.9808, 0.1951, 0.001098, 0.9808, 0.1951, 0.001098, 0.9808, 0.1951, 0.001098, 0.9808, 0.1951, 0.001098, 0.9808, -0.1951, 0.0006609, 0.9808, -0.1951, 0.0006609, 0.9808, -0.1951, 0.0006609, 0.9808, -0.1951, 0.0006609, 0.8315, -0.5556, 0.0001228, 0.8315, -0.5556, 0.0001228, 0.8315, -0.5556, 0.0001228, 0.8315, -0.5556, 0.0001228, 0.5556, -0.8315, -0.0004339, 0.5556, -0.8315, -0.0004339, 0.5556, -0.8315, -0.0004339, 0.5556, -0.8315, -0.0004339, 0.1951, -0.9808, -0.0009244, 0.1951, -0.9808, -0.0009244, 0.1951, -0.9808, -0.0009244, 0.1951, -0.9808, -0.0009244, -0.1951, -0.9808, -0.001274, -0.1951, -0.9808, -0.001274, -0.1951, -0.9808, -0.001274, -0.1951, -0.9808, -0.001274, -0.5556, -0.8315, -0.00143, -0.5556, -0.8315, -0.00143, -0.5556, -0.8315, -0.00143, -0.5556, -0.8315, -0.00143, -0.8315, -0.5556, -0.001368, -0.8315, -0.5556, -0.001368, -0.8315, -0.5556, -0.001368, -0.8315, -0.5556, -0.001368, -0.9808, -0.1951, -0.001098, -0.9808, -0.1951, -0.001098, -0.9808, -0.1951, -0.001098, -0.9808, -0.1951, -0.001098, -0.9808, 0.1951, -0.0006608, -0.9808, 0.1951, -0.0006608, -0.9808, 0.1951, -0.0006608, -0.9808, 0.1951, -0.0006608, -0.8315, 0.5556, -0.0001228, -0.8315, 0.5556, -0.0001228, -0.8315, 0.5556, -0.0001228, -0.8315, 0.5556, -0.0001228, 0.0, 0.0, 1.0, 0.0, 0.0, 1.0, 0.0, 0.0, 1.0, 0.0, 0.0, 1.0, 0.0, 0.0, 1.0, 0.0, 0.0, 1.0, 0.0, 0.0, 1.0, 0.0, 0.0, 1.0, 0.0, 0.0, 1.0, 0.0, 0.0, 1.0, 0.0, 0.0, 1.0, 0.0, 0.0, 1.0, 0.0, 0.0, 1.0, 0.0, 0.0, 1.0, 0.0, 0.0, 1.0, 0.0, 0.0, 1.0, -0.5556, 0.8315, 0.0004338, -0.5556, 0.8315, 0.0004338, -0.5556, 0.8315, 0.0004338, -0.5556, 0.8315, 0.0004338, -0.1951, 0.9808, 0.0009244, -0.1951, 0.9808, 0.0009244, -0.1951, 0.9808, 0.0009244, -0.1951, 0.9808, 0.0009244])] * 3)])
me_cube = bpy.data.meshes.new('Cube')
me_cube.from_pydata([(-1.114, -3.426, -3.612), (-1.114, -3.426, 0.8405), (-1.114, 0.4648, -3.612), (-1.114, 0.4648, 0.8405), (1.105, -3.426, -3.612), (1.105, -3.426, 0.8405), (1.105, 0.4648, -3.612), (1.105, 0.4648, 0.8405)], [], [(0, 2, 3, 1), (2, 6, 7, 3), (6, 4, 5, 7), (4, 0, 1, 5), (2, 0, 4, 6), (7, 5, 1, 3)])
_uv = me_cube.uv_layers.new(name='UVMap')
_uv.uv.foreach_set('vector', [0.375, 0.0, 0.375, 0.25, 0.625, 0.25, 0.625, 0.0, 0.375, 0.25, 0.375, 0.5, 0.625, 0.5, 0.625, 0.25, 0.375, 0.5, 0.375, 0.75, 0.625, 0.75, 0.625, 0.5, 0.375, 0.75, 0.375, 1.0, 0.625, 1.0, 0.625, 0.75, 0.125, 0.5, 0.125, 0.75, 0.375, 0.75, 0.375, 0.5, 0.625, 0.5, 0.625, 0.75, 0.875, 0.75, 0.875, 0.5])
me_cube.materials.append(mat_brick_wall_world)
me_cube.update()

# ---- objects
ob_arena = bpy.data.objects.new('arena', None)
ob_arena_col = bpy.data.objects.new('arena_col', me_mesh_0)
ob_hub = bpy.data.objects.new('hub', None)
ob_hub_col = bpy.data.objects.new('hub_col', me_mesh_1)
ob_cube_col = bpy.data.objects.new('Cube_col', me_cube)

# ---- transforms, parenting, visibility, modifiers, constraints
ob_arena.location = (0.0, 0.0, 0.0)
ob_arena.rotation_mode = 'QUATERNION'
ob_arena.rotation_quaternion = (1.0, 0.0, 0.0, 0.0)
ob_arena.empty_display_size = 0.001
ob_arena_col.parent = ob_arena
ob_arena_col.location = (28.27, -21.25, -269.7)
ob_arena_col.rotation_mode = 'QUATERNION'
ob_arena_col.rotation_quaternion = (1.0, 0.0, 0.0, 0.0)
ob_hub.location = (0.0, 0.0, 0.0)
ob_hub.rotation_mode = 'QUATERNION'
ob_hub.rotation_quaternion = (1.0, 0.0, 0.0, 0.0)
ob_hub.empty_display_size = 0.001
ob_hub_col.parent = ob_hub
ob_hub_col.location = (0.0, 0.0, 0.0)
ob_hub_col.rotation_mode = 'QUATERNION'
ob_hub_col.rotation_quaternion = (1.0, 0.0, 0.0, 0.0)
ob_cube_col.location = (0.0, 175.9, -32.23)
ob_cube_col.scale = (70.92, 70.92, 70.92)

# ---- collection membership
scene.collection.objects.link(ob_arena)
scene.collection.objects.link(ob_arena_col)
scene.collection.objects.link(ob_hub)
scene.collection.objects.link(ob_hub_col)
scene.collection.objects.link(ob_cube_col)

# ---- scene / render settings (as saved in the file)
scene.frame_start = 1; scene.frame_end = 250; scene.frame_set(0)
scene.render.engine = 'BLENDER_EEVEE_NEXT'
scene.render.bake_bias = 0.0
scene.render.bake_samples = 0
bpy.context.view_layer.update()

# ---- added for rendering (the .blend has no active camera and no usable light): camera, sun
cam_auto = bpy.data.cameras.new('AutoCamera')
cam_auto.lens = 50.0
cam_auto.sensor_width = 36.0
cam_auto.clip_end = 8358.84
ob_auto_camera = bpy.data.objects.new('AutoCamera', cam_auto)
scene.collection.objects.link(ob_auto_camera)
ob_auto_camera.location = (476.289, -485.738, 217.762)
ob_auto_camera.rotation_euler = (1.09748, -7.21219e-08, 0.694738)
scene.camera = ob_auto_camera
light_auto_sun = bpy.data.lights.new('AutoSun', 'SUN')
light_auto_sun.energy = 3.0
light_auto_sun.angle = 0.0523599
ob_auto_sun = bpy.data.objects.new('AutoSun', light_auto_sun)
scene.collection.objects.link(ob_auto_sun)
ob_auto_sun.rotation_euler = (0.872665, 0.174533, 0.523599)
bpy.context.view_layer.update()
